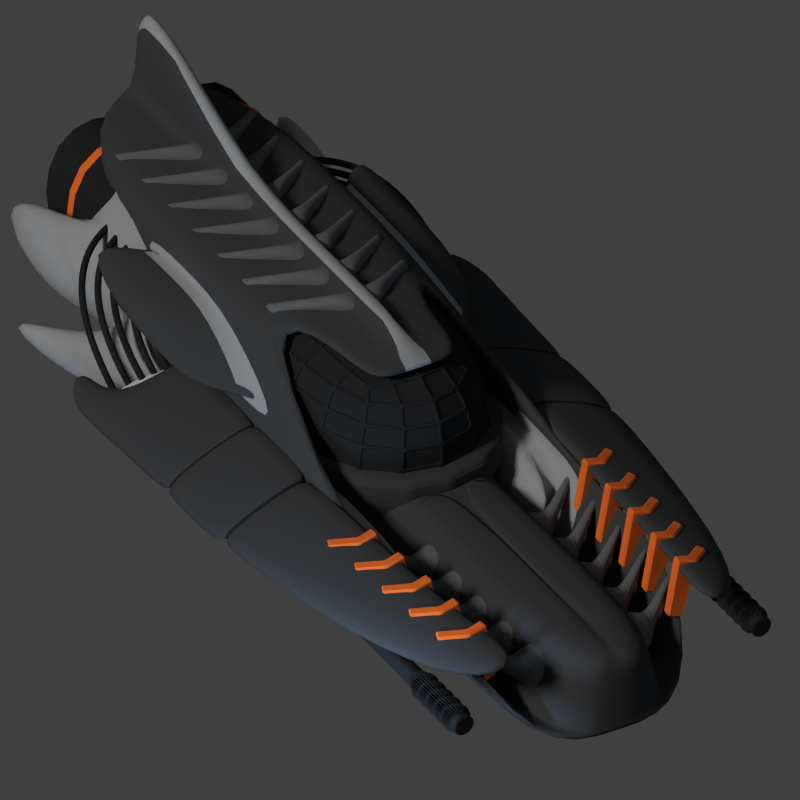 # Source: tekkan_thumb.blend  (saved by Blender 2.79.0; exported with 4.5.12 LTS)
import bpy
from mathutils import Matrix  # noqa: F401  (used for matrix-valued properties, if any)

bpy.ops.wm.read_factory_settings(use_empty=True)
scene = bpy.context.scene
scene.name = 'Scene'

# ---- collections
col_collection_1 = bpy.data.collections.new('Collection 1'); scene.collection.children.link(col_collection_1)

# ---- materials (node trees are filled in below, after node groups)
mat_material_012 = bpy.data.materials.new('Material.012')
mat_material_012.alpha_threshold = 0.0
mat_material_012.use_transparent_shadow = False
mat_material_012.diffuse_color = (0.05811, 0.05811, 0.05811, 1.0)
mat_material_012.roughness = 0.5
mat_material_012.specular_intensity = 0.1686
mat_material_012.line_color = (0.0, 0.0, 0.0, 1.0)
mat_material_008 = bpy.data.materials.new('Material.008')
mat_material_008.alpha_threshold = 0.0
mat_material_008.use_transparent_shadow = False
mat_material_008.diffuse_color = (0.3626, 0.3626, 0.3626, 1.0)
mat_material_008.roughness = 0.5
mat_material_008.specular_intensity = 0.0
mat_material_013 = bpy.data.materials.new('Material.013')
mat_material_013.alpha_threshold = 0.0
mat_material_013.use_transparent_shadow = False
mat_material_013.diffuse_color = (0.02208, 0.02208, 0.02208, 1.0)
mat_material_013.roughness = 0.5
mat_material_013.specular_intensity = 0.1686
mat_material_013.line_color = (0.0, 0.0, 0.0, 1.0)
mat_material_006 = bpy.data.materials.new('Material.006')
mat_material_006.alpha_threshold = 0.0
mat_material_006.use_transparent_shadow = False
mat_material_006.diffuse_color = (1.0, 0.1796, 0.02847, 1.0)
mat_material_006.roughness = 0.5
mat_material_006.specular_intensity = 0.08857
mat_material_005 = bpy.data.materials.new('Material.005')
mat_material_005.alpha_threshold = 0.0
mat_material_005.use_transparent_shadow = False
mat_material_005.diffuse_color = (0.1413, 0.1413, 0.1413, 1.0)
mat_material_005.roughness = 0.5
mat_material_005.specular_intensity = 0.1686
mat_material_005.line_color = (0.0, 0.0, 0.0, 1.0)
mat_material_007 = bpy.data.materials.new('Material.007')
mat_material_007.alpha_threshold = 0.0
mat_material_007.use_transparent_shadow = False
mat_material_007.diffuse_color = (0.1413, 0.1413, 0.1413, 1.0)
mat_material_007.roughness = 0.5
mat_material_007.specular_intensity = 0.1686
mat_material_007.line_color = (0.0, 0.0, 0.0, 1.0)

# ---- material node trees

# ---- world
world_world = bpy.data.worlds.new('World'); scene.world = world_world
world_world.color = (0.05088, 0.05088, 0.05088)
world_world.use_sun_shadow = False
world_world.sun_shadow_jitter_overblur = 0.0
world_world.cycles.sampling_method = 'NONE'
world_world.cycles.sample_map_resolution = 256

# ---- cameras
cam_camera = bpy.data.cameras.new('Camera')
cam_camera.type = 'ORTHO'
cam_camera.clip_end = 100.0
cam_camera.lens = 35.0
cam_camera.sensor_width = 32.0
cam_camera.sensor_height = 18.0
cam_camera.ortho_scale = 2.9
cam_camera.dof.focus_distance = 0.0
cam_camera.dof.aperture_fstop = 128.0

# ---- lights
light_point_003 = bpy.data.lights.new('Point.003', 'POINT')
light_point_003.color = (0.3472, 0.626, 1.0)
light_point_003.transmission_factor = 0.0
light_point_003.shadow_buffer_clip_start = 0.5
light_point_003.shadow_soft_size = 0.1
light_point_003.shadow_maximum_resolution = 0.006
light_point_003.use_absolute_resolution = True
light_point_003.cycles.use_multiple_importance_sampling = False
light_point_002 = bpy.data.lights.new('Point.002', 'POINT')
light_point_002.color = (0.3472, 0.626, 1.0)
light_point_002.transmission_factor = 0.0
light_point_002.energy = 20.0
light_point_002.shadow_buffer_clip_start = 0.5
light_point_002.shadow_soft_size = 0.1
light_point_002.shadow_maximum_resolution = 0.006
light_point_002.use_absolute_resolution = True
light_point_002.cycles.use_multiple_importance_sampling = False
light_point_001 = bpy.data.lights.new('Point.001', 'POINT')
light_point_001.color = (0.5134, 0.7658, 1.0)
light_point_001.transmission_factor = 0.0
light_point_001.energy = 70.0
light_point_001.shadow_buffer_clip_start = 0.5
light_point_001.shadow_soft_size = 0.1
light_point_001.shadow_maximum_resolution = 0.006
light_point_001.use_absolute_resolution = True
light_point_001.cycles.use_multiple_importance_sampling = False
light_point = bpy.data.lights.new('Point', 'POINT')
light_point.color = (0.3472, 0.626, 1.0)
light_point.transmission_factor = 0.0
light_point.shadow_buffer_clip_start = 0.5
light_point.shadow_soft_size = 0.1
light_point.shadow_maximum_resolution = 0.006
light_point.use_absolute_resolution = True
light_point.cycles.use_multiple_importance_sampling = False
light_sun = bpy.data.lights.new('Sun', 'SUN')
light_sun.transmission_factor = 0.0
light_sun.angle = 0.1993
light_sun.energy = 1.5
light_sun.shadow_buffer_clip_start = 0.5
light_sun.shadow_soft_size = 0.1
light_sun.shadow_cascade_max_distance = 1000.0
light_sun.cycles.use_multiple_importance_sampling = False
light_point_007 = bpy.data.lights.new('Point.007', 'POINT')
light_point_007.color = (0.3472, 0.626, 1.0)
light_point_007.transmission_factor = 0.0
light_point_007.energy = 50.0
light_point_007.shadow_buffer_clip_start = 0.5
light_point_007.shadow_soft_size = 0.1
light_point_007.shadow_maximum_resolution = 0.006
light_point_007.use_absolute_resolution = True
light_point_007.cycles.use_multiple_importance_sampling = False

# ---- meshes
me_cube_017 = bpy.data.meshes.new('Cube.017')
me_cube_017.from_pydata([(-0.8827, -1.884, -0.07385), (-1.0, -1.884, 0.07385), (-0.8827, 1.884, -0.07385), (-1.0, 1.884, 0.07385), (0.8827, -1.884, -0.07385), (1.0, -1.884, 0.07385), (0.8827, 1.884, -0.07385), (1.0, 1.884, 0.07385), (-1.261, 4.469, -1.197), (-1.261, 0.7003, -1.197), (-1.379, 0.7003, -1.049), (-1.379, 4.469, -1.049), (1.261, 4.469, -1.197), (1.261, 0.7003, -1.197), (1.379, 0.7003, -1.049), (1.379, 4.469, -1.049), (-0.9177, 4.469, -1.977), (-0.9177, 0.7003, -1.977), (-1.003, 0.7003, -2.242), (-1.003, 4.469, -2.242), (0.9177, 4.469, -1.977), (0.9177, 0.7003, -1.977), (1.003, 0.7003, -2.242), (1.003, 4.469, -2.242), (-1.379, 6.829, -1.049), (-1.261, 6.829, -1.197), (1.379, 6.829, -1.049), (1.261, 6.829, -1.197), (-1.003, 7.853, -2.242), (-0.9177, 7.853, -1.977), (1.003, 7.853, -2.242), (0.9177, 7.853, -1.977), (0.9939, 4.911, -1.079), (0.9939, 1.142, -1.079), (0.6503, 4.911, -1.859), (0.6503, 1.142, -1.859), (-0.9939, 4.911, -1.079), (-0.9939, 1.142, -1.079), (-0.6503, 4.911, -1.859), (-0.6503, 1.142, -1.859), (0.0, 4.469, -2.242), (0.0, 7.853, -2.242), (0.0, 0.7003, -2.242), (0.7169, 4.469, -1.171), (-2.98e-08, 7.853, -1.977), (0.9177, 4.469, -1.977), (0.9177, 0.7003, -1.977), (-0.9177, 4.469, -1.977), (-0.9177, 0.7003, -1.977), (0.9177, 7.853, -1.977), (-0.9177, 7.853, -1.977), (-2.98e-08, 7.853, -1.977), (0.7169, 0.7003, -1.171), (-0.7169, 4.469, -1.171), (-0.7169, 0.7003, -1.171), (0.7169, 7.853, -1.171), (-0.7169, 7.853, -1.171), (-2.511e-08, 4.469, -1.171), (-2.511e-08, 7.853, -1.171), (-1.829e-09, 0.7003, -1.171), (-0.6229, 2.785, 0.07385), (-0.5498, 2.785, -0.07385), (0.5498, 2.785, -0.07385), (0.6229, 2.785, 0.07385), (0.3291, 7.615, -1.111), (-1.492e-08, 7.615, -1.111), (-1.492e-08, 4.231, -1.111), (0.3291, 4.231, -1.111), (-0.3291, 7.615, -1.111), (-0.3291, 4.231, -1.111), (-1.492e-08, 4.231, -1.111), (-1.492e-08, 7.615, -1.111), (-0.6229, 3.673, 0.07385), (-0.5498, 3.673, -0.07385), (0.5498, 3.673, -0.07385), (0.6229, 3.673, 0.07385), (-1.69, -0.7158, -0.3075), (-1.69, 0.7639, -0.3075), (1.69, -0.7158, -0.3075), (1.69, 0.7639, -0.3075), (-1.839, 0.299, -0.7486), (-1.839, 1.779, -0.7486), (1.839, 0.299, -0.7486), (1.839, 1.779, -0.7486), (-1.0, 0.0, 0.07385), (1.0, 0.0, 0.07385), (-1.379, 2.585, -1.049), (1.379, 2.585, -1.049), (1.003, 2.585, -2.242), (-1.003, 2.585, -2.242), (0.0, 2.585, -2.242), (-1.69, 0.02406, -0.3075), (1.69, 0.02406, -0.3075), (-1.839, 1.039, -0.7486), (1.839, 1.039, -0.7486), (-1.101, -0.1549, -0.2259), (-1.154, -0.003482, -0.2541), (-1.101, 1.568, -0.2259), (-1.154, 1.473, -0.2541), (1.154, -0.003906, -0.2552), (1.101, -0.1549, -0.2259), (1.154, 1.474, -0.2543), (1.101, 1.568, -0.2259), (-1.302, 1.009, -0.6954), (-1.274, 1.027, -0.7395), (-1.302, 2.488, -0.6953), (-1.274, 2.75, -0.7395), (1.274, 1.027, -0.7395), (1.302, 1.009, -0.6954), (1.274, 2.75, -0.7395), (1.302, 2.489, -0.6954), (-1.154, 0.7333, -0.2541), (-1.101, 0.6897, -0.2259), (1.101, 0.6897, -0.2259), (1.154, 0.7339, -0.2543), (-1.274, 1.872, -0.7395), (-1.302, 1.749, -0.6954), (1.302, 1.749, -0.6954), (1.274, 1.872, -0.7395), (0.1117, 1.884, -0.07385), (-0.1117, 1.884, -0.07385), (-0.1117, 1.884, 0.07385), (0.1117, 1.884, 0.07385), (-0.1117, -1.884, -0.07385), (0.1117, -1.884, -0.07385), (0.1117, -1.884, 0.07385), (-0.1117, -1.884, 0.07385), (-0.1117, -2.229, -0.07385), (0.1117, -2.229, -0.07385), (0.1117, -2.229, 0.07385), (-0.1117, -2.229, 0.07385), (0.0, 0.7003, -1.977), (0.0, 0.7003, -1.977), (0.0, 0.7003, -2.089), (0.0, 0.7003, -1.977), (0.0, 0.7003, -1.977), (-2.535e-10, 0.7003, -1.865), (-0.1117, 2.785, -0.07385), (0.1117, 2.785, -0.07385), (0.1117, 2.785, 0.07385), (-0.1117, 2.785, 0.07385), (0.1117, 3.673, -0.07385), (-0.1117, 3.673, -0.07385), (-0.1117, 3.673, 0.07385), (0.1117, 3.673, 0.07385), (0.1117, 0.0, 0.07385), (-0.1117, 0.0, 0.07385), (0.1117, -1.553, 0.2701), (-0.1117, -1.553, 0.2701), (0.1117, -1.288, 0.2701), (-0.1117, -1.288, 0.2701), (0.1117, 0.1618, 0.2701), (-0.1117, 0.1618, 0.2701), (-0.1117, 1.611, 0.2701), (0.1117, 1.611, 0.2701), (0.1117, 2.304, 0.2701), (-0.1117, 2.304, 0.2701), (-0.1117, 2.988, 0.2701), (0.1117, 2.988, 0.2701), (0.1117, -2.193, 0.9118), (-0.1117, -2.193, 0.9118), (0.1117, -2.053, 1.108), (-0.1117, -2.053, 1.108), (0.1117, -1.999, 1.108), (-0.1117, -1.999, 1.108), (0.1117, -1.699, 1.108), (-0.1117, -1.699, 1.108)], [], [(0, 1, 10, 9), (5, 129, 128, 4), (3, 2, 8, 11), (145, 125, 5, 85), (4, 13, 14, 5), (126, 1, 130), (86, 11, 19, 89), (26, 30, 31, 27), (6, 12, 13, 4), (125, 129, 5), (5, 14, 107, 100), (2, 0, 9, 8), (87, 88, 23, 15), (20, 34, 32, 12), (30, 41, 44, 31), (29, 16, 47, 50), (17, 16, 38, 39), (12, 27, 31, 20), (16, 8, 36, 38), (8, 16, 29, 25), (9, 10, 18, 17), (13, 21, 22, 14), (32, 34, 35, 33), (24, 25, 29, 28), (23, 30, 26, 15), (11, 8, 25, 24), (19, 11, 24, 28), (15, 26, 27, 12), (88, 90, 40, 23), (12, 32, 33, 13), (131, 21, 46, 135), (23, 40, 41, 30), (2, 3, 60, 61), (6, 119, 138, 62), (13, 33, 35, 21), (146, 84, 1, 126), (21, 20, 45, 46), (36, 37, 39, 38), (8, 9, 37, 36), (9, 17, 39, 37), (16, 17, 48, 47), (44, 29, 50, 51), (21, 131, 133, 42, 22), (28, 29, 44, 41), (89, 19, 40, 90), (19, 28, 41, 40), (21, 35, 34, 20), (17, 132, 134, 48), (4, 128, 124), (7, 15, 12, 6), (2, 120, 123, 0), (121, 3, 84, 146), (51, 50, 56, 58), (136, 135, 46, 52, 59), (46, 45, 43, 52), (49, 51, 58, 55), (17, 18, 42, 133, 132), (31, 44, 51, 49), (48, 134, 136, 59, 54), (20, 31, 49, 45), (43, 57, 59, 52), (53, 54, 59, 57), (50, 47, 53, 56), (47, 48, 54, 53), (137, 61, 73, 142), (45, 49, 55, 43), (139, 63, 75, 144), (73, 72, 143, 142), (122, 145, 85, 7), (6, 4, 124, 119), (3, 121, 140, 60), (7, 6, 62, 63), (64, 65, 66, 67), (58, 65, 64, 55), (57, 66, 65, 58), (43, 67, 66, 57), (55, 64, 67, 43), (68, 69, 70, 71), (53, 69, 68, 56), (57, 70, 69, 53), (58, 71, 70, 57), (56, 68, 71, 58), (74, 141, 144, 75), (60, 140, 143, 72), (61, 60, 72, 73), (63, 62, 74, 75), (62, 138, 141, 74), (85, 5, 100, 113), (101, 114, 92, 79), (99, 108, 82, 78), (116, 103, 80, 93), (1, 84, 112, 95), (114, 99, 78, 92), (7, 85, 113, 102), (98, 105, 81, 77), (91, 77, 81, 93), (92, 94, 83, 79), (87, 15, 109, 118), (3, 11, 106, 97), (11, 86, 115, 106), (84, 3, 97, 112), (86, 10, 104, 115), (96, 111, 91, 76), (10, 1, 95, 104), (14, 87, 118, 107), (117, 110, 83, 94), (78, 82, 94, 92), (76, 91, 93, 80), (111, 98, 77, 91), (105, 116, 93, 81), (110, 101, 79, 83), (15, 7, 102, 109), (18, 89, 90, 42), (22, 42, 90, 88), (14, 22, 88, 87), (108, 117, 94, 82), (0, 123, 127), (10, 86, 89, 18), (122, 7, 63, 139), (112, 97, 98, 111), (114, 101, 102, 113), (116, 105, 106, 115), (100, 107, 108, 99), (105, 98, 97, 106), (96, 103, 104, 95), (118, 109, 110, 117), (109, 102, 101, 110), (95, 112, 111, 96), (99, 114, 113, 100), (103, 116, 115, 104), (107, 118, 117, 108), (103, 96, 76, 80), (131, 132, 133), (134, 135, 136), (130, 127, 128, 129), (150, 148, 162, 164), (124, 128, 127, 123), (145, 122, 154, 151), (120, 137, 138, 119), (119, 124, 123, 120), (131, 135, 134, 132), (139, 144, 158, 155), (144, 141, 142, 143), (129, 125, 149, 147), (137, 142, 141, 138), (121, 146, 152, 153), (120, 2, 61, 137), (151, 152, 166, 165), (149, 151, 165, 163), (154, 155, 156, 153), (157, 156, 155, 158), (153, 152, 151, 154), (140, 121, 153, 156), (146, 126, 150, 152), (144, 143, 157, 158), (126, 130, 148, 150), (122, 139, 155, 154), (125, 145, 151, 149), (143, 140, 156, 157), (1, 0, 127, 130), (160, 159, 161, 162), (164, 162, 161, 163), (166, 164, 163, 165), (148, 130, 160, 162), (129, 147, 161, 159), (152, 150, 164, 166), (130, 129, 159, 160), (147, 149, 163, 161)])
me_cube_017.polygons.foreach_set('use_smooth', [True] * 168)
me_cube_017.polygons.foreach_set('material_index', [0, 0, 0, 0, 0, 0, 0, 0, 0, 0, 0, 0, 0, 1, 0, 0, 1, 0, 1, 0, 0, 0, 1, 0, 0, 0, 0, 0, 0, 1, 0, 0, 0, 0, 1, 0, 0, 1, 1, 1, 0, 0, 0, 0, 0, 0, 1, 0, 0, 0, 0, 0, 0, 0, 0, 0, 0, 0, 0, 0, 0, 0, 0, 0, 0, 0, 0, 0, 0, 0, 0, 0, 0, 0, 0, 0, 0, 0, 0, 0, 0, 0, 0, 0, 0, 0, 0, 0, 0, 0, 0, 0, 0, 0, 0, 0, 0, 0, 0, 0, 0, 0, 0, 0, 0, 0, 0, 0, 0, 0, 0, 0, 0, 0, 0, 0, 0, 0, 0, 1, 1, 1, 1, 1, 1, 1, 1, 1, 1, 1, 1, 0, 1, 1, 1, 0, 1, 0, 1, 1, 1, 0, 1, 0, 1, 0, 0, 1, 0, 1, 1, 1, 0, 0, 1, 0, 0, 0, 0, 0, 1, 1, 1, 0, 0, 0, 1, 0])
me_cube_017.materials.append(mat_material_012)
me_cube_017.materials.append(mat_material_008)
me_cube_017.use_remesh_preserve_volume = False
me_cube_017.use_remesh_preserve_attributes = False
me_cube_017.use_mirror_vertex_groups = False
me_cube_017.update()
me_cube_016 = bpy.data.meshes.new('Cube.016')
me_cube_016.from_pydata([(-0.3464, -0.5622, -0.05701), (-0.3464, -0.5622, 0.05701), (0.3464, -0.5622, -0.05701), (0.3464, -0.5622, 0.05701), (-0.1257, 2.05, 0.05701), (-0.1257, 2.05, -0.05701), (0.3476, 2.05, -0.05701), (0.3476, 2.05, 0.05701), (0.1993, 2.68, 0.05701), (0.1993, 2.68, -0.05701), (0.4635, 2.68, -0.05701), (0.4635, 2.68, 0.05701), (-0.1456, -0.7759, -0.05701), (-0.1456, -0.7759, 0.05701), (0.3378, -0.7759, 0.05701), (0.3378, -0.7759, -0.05701), (-0.343, 0.5854, -0.05701), (-0.3464, 0.5388, -0.05701), (-0.3464, 0.5388, 0.05701), (-0.343, 0.5854, 0.05701), (0.3465, 0.5854, -0.05701), (0.3464, 0.5388, -0.05701), (0.3464, 0.5388, 0.05701), (0.3465, 0.5854, 0.05701), (-0.2763, 0.5435, 0.0455), (-0.2736, 0.5807, 0.0455), (-0.2736, 0.5807, -0.0455), (-0.2763, 0.5435, -0.0455), (0.2767, 0.5807, -0.0455), (0.2767, 0.5435, -0.0455), (0.2767, 0.5435, 0.0455), (0.2767, 0.5807, 0.0455), (-0.302, 0.0004099, -0.0497), (-0.302, -0.0238, -0.0497), (0.302, -0.0238, -0.0497), (0.302, 0.0004098, -0.0497), (-0.3464, -0.02559, -0.05701), (-0.3464, 0.00219, -0.05701), (0.3464, 0.00219, -0.05701), (0.3464, -0.02559, -0.05701), (-0.3464, -0.02559, 0.05701), (-0.3464, 0.00219, 0.05701), (0.3464, 0.00219, 0.05701), (0.3464, -0.02559, 0.05701), (-0.302, -0.0238, 0.0497), (-0.302, 0.0004099, 0.0497), (0.302, 0.0004099, 0.0497), (0.302, -0.0238, 0.0497), (-0.3464, -1.005, -0.05701), (-0.3464, -1.005, 0.05701), (-0.1456, -1.218, -0.05701), (-0.1456, -1.218, 0.05701)], [], [(16, 19, 4, 5), (23, 20, 6, 7), (3, 1, 13, 14), (20, 16, 5, 6), (19, 23, 7, 4), (4, 7, 11, 8), (34, 33, 32, 35), (21, 22, 42, 38), (39, 43, 3, 2), (9, 8, 11, 10), (5, 4, 8, 9), (7, 6, 10, 11), (6, 5, 9, 10), (15, 14, 13, 12), (2, 3, 14, 15), (0, 12, 50, 48), (0, 2, 15, 12), (23, 19, 25, 31), (20, 23, 31, 28), (16, 20, 28, 26), (22, 21, 29, 30), (37, 41, 18, 17), (25, 26, 27, 24), (29, 27, 26, 28), (24, 30, 31, 25), (30, 29, 28, 31), (18, 22, 30, 24), (21, 17, 27, 29), (17, 18, 24, 27), (19, 16, 26, 25), (0, 1, 40, 36), (36, 39, 2, 0), (22, 18, 41, 42), (43, 40, 1, 3), (42, 41, 45, 46), (36, 40, 44, 33), (43, 39, 34, 47), (40, 43, 47, 44), (17, 21, 38, 37), (45, 32, 33, 44), (47, 34, 35, 46), (44, 47, 46, 45), (38, 42, 46, 35), (41, 37, 32, 45), (37, 38, 35, 32), (39, 36, 33, 34), (49, 48, 50, 51), (1, 0, 48, 49), (13, 1, 49, 51), (12, 13, 51, 50)])
me_cube_016.polygons.foreach_set('use_smooth', [True] * 50)
me_cube_016.polygons.foreach_set('material_index', [0, 0, 0, 0, 0, 0, 1, 0, 0, 0, 0, 0, 0, 0, 0, 0, 0, 0, 0, 0, 0, 0, 1, 1, 1, 1, 0, 0, 0, 0, 0, 0, 0, 0, 0, 0, 0, 0, 0, 1, 1, 1, 0, 0, 0, 0, 0, 0, 0, 0])
me_cube_016.materials.append(mat_material_012)
me_cube_016.materials.append(mat_material_013)
me_cube_016.use_remesh_preserve_volume = False
me_cube_016.use_remesh_preserve_attributes = False
me_cube_016.use_mirror_vertex_groups = False
me_cube_016.update()
me_cube_015 = bpy.data.meshes.new('Cube.015')
me_cube_015.from_pydata([(-0.6115, -1.0, -1.178), (-0.4684, -1.0, -0.1218), (-0.6335, 1.0, -1.178), (-0.4852, 1.0, -0.1218), (0.6115, -1.0, -1.178), (0.4684, -1.0, -0.1218), (0.6335, 1.0, -1.178), (0.4852, 1.0, -0.1218), (-0.6115, -0.5714, -1.178), (-0.4684, -0.5714, -0.1218), (0.6115, -0.5714, -1.178), (0.4684, -0.5714, -0.1218), (-0.6115, -1.0, -0.6433), (-0.6335, 1.0, -0.6433), (0.6335, 1.0, -0.6433), (0.6115, -1.0, -0.6433), (0.6115, -0.5714, -0.6433), (-0.6115, -0.5714, -0.6433)], [], [(17, 9, 3, 13), (13, 3, 7, 14), (16, 11, 5, 15), (15, 5, 1, 12), (8, 10, 4, 0), (11, 9, 1, 5), (7, 3, 9, 11), (2, 6, 10, 8), (14, 7, 11, 16), (12, 1, 9, 17), (0, 12, 17, 8), (6, 14, 16, 10), (4, 15, 12, 0), (10, 16, 15, 4), (2, 13, 14, 6), (8, 17, 13, 2)])
me_cube_015.materials.append(mat_material_013)
me_cube_015.use_remesh_preserve_volume = False
me_cube_015.use_remesh_preserve_attributes = False
me_cube_015.use_mirror_vertex_groups = False
me_cube_015.update()
me_cube_014 = bpy.data.meshes.new('Cube.014')
me_cube_014.from_pydata([(-0.09085, -0.03113, -0.1702), (-0.02326, -0.03113, 0.1702), (-0.09085, 0.03113, -0.1702), (-0.02326, 0.03113, 0.1702), (-0.04284, -0.03113, -0.1936), (0.06682, -0.03113, 0.1469), (-0.01655, 0.03113, -0.1985), (0.09311, 0.03113, 0.142), (0.2106, -0.09886, 0.09783), (0.1843, -0.1611, 0.1027), (-0.03004, -0.03113, 0.1361), (-0.03004, 0.03113, 0.1361), (0.08633, 0.03113, 0.1078), (0.06004, -0.03113, 0.1127), (0.2038, -0.09886, 0.06369), (0.1775, -0.1611, 0.0686)], [], [(10, 1, 3, 11), (11, 3, 7, 12), (13, 5, 1, 10), (2, 6, 4, 0), (7, 3, 1, 5), (14, 8, 9, 15), (7, 5, 9, 8), (12, 7, 8, 14), (4, 13, 10, 0), (5, 13, 15, 9), (2, 11, 12, 6), (0, 10, 11, 2)])
me_cube_014.materials.append(mat_material_006)
me_cube_014.use_remesh_preserve_volume = False
me_cube_014.use_remesh_preserve_attributes = False
me_cube_014.use_mirror_vertex_groups = False
me_cube_014.update()
me_cube_012 = bpy.data.meshes.new('Cube.012')
me_cube_012.from_pydata([(-0.6983, 0.04149, 0.2002), (-0.6983, 0.04149, 0.1173), (-0.6983, -0.04149, 0.2002), (-0.6983, -0.04149, 0.1173), (0.6983, 0.04149, 0.2002), (0.6983, 0.04149, 0.1173), (0.6983, -0.04149, 0.2002), (0.6983, -0.04149, 0.1173), (0.3794, 0.1829, 0.04149), (-0.3794, 0.1829, 0.04149), (-0.3794, 0.1829, -0.04149), (0.3794, 0.1829, -0.04149), (-0.3794, 0.2659, 0.04149), (0.3794, 0.2659, 0.04149), (0.3794, 0.2659, -0.04149), (-0.3794, 0.2659, -0.04149), (0.3794, 0.05478, 0.1696), (-0.3794, 0.05478, 0.1696), (-0.3794, 0.05478, -0.1696), (0.3794, 0.05478, -0.1696), (-0.3794, 0.3941, 0.1696), (0.3794, 0.3941, 0.1696), (0.3794, 0.3941, -0.1696), (-0.3794, 0.3941, -0.1696)], [], [(0, 1, 3, 2), (8, 11, 7, 6), (6, 7, 5, 4), (12, 15, 1, 0), (8, 6, 4, 13), (10, 3, 1, 15), (7, 11, 14, 5), (15, 12, 20, 23), (2, 9, 12, 0), (11, 8, 16, 19), (4, 5, 14, 13), (14, 11, 19, 22), (2, 3, 10, 9), (12, 9, 17, 20), (19, 18, 23, 22), (17, 16, 21, 20), (21, 22, 23, 20), (17, 18, 19, 16), (8, 13, 21, 16), (10, 15, 23, 18), (9, 10, 18, 17), (13, 14, 22, 21)])
me_cube_012.materials.append(mat_material_005)
me_cube_012.use_remesh_preserve_volume = False
me_cube_012.use_remesh_preserve_attributes = False
me_cube_012.use_mirror_vertex_groups = False
me_cube_012.update()
me_cube_011 = bpy.data.meshes.new('Cube.011')
me_cube_011.from_pydata([(-0.5223, -0.9452, -1.153), (-0.6423, 0.9194, -1.153), (0.5223, -0.9452, -1.153), (0.6423, 0.9194, -1.153), (-0.6423, -0.5456, -1.153), (0.6423, -0.5456, -1.153), (-0.5223, -0.9452, -0.6554), (-0.6423, 0.9194, -0.6554), (0.6423, 0.9194, -0.6554), (0.5223, -0.9452, -0.6554), (0.6423, -0.5456, -0.6554), (-0.6423, -0.5456, -0.6554), (-0.6423, -0.9452, -0.6554), (-0.6423, -0.5456, -0.6554), (0.6423, 0.9194, -0.6554), (0.6423, -0.5456, -0.6554), (0.6423, -0.9452, -0.6554), (-0.6423, 0.9194, -0.6554)], [], [(4, 5, 2, 0), (1, 3, 5, 4), (0, 6, 11, 4), (3, 8, 10, 5), (2, 9, 6, 0), (5, 10, 9, 2), (1, 7, 8, 3), (4, 11, 7, 1), (9, 10, 15, 16), (17, 13, 12, 16, 15, 14), (10, 8, 14, 15), (8, 7, 17, 14), (6, 9, 16, 12), (11, 6, 12, 13), (7, 11, 13, 17)])
me_cube_011.materials.append(mat_material_012)
me_cube_011.materials.append(mat_material_008)
me_cube_011.use_remesh_preserve_volume = False
me_cube_011.use_remesh_preserve_attributes = False
me_cube_011.use_mirror_vertex_groups = False
me_cube_011.update()
me_cube_010 = bpy.data.meshes.new('Cube.010')
me_cube_010.from_pydata([(-0.4226, -0.02889, 0.04438), (-0.4226, 0.04514, 0.006897), (-0.4226, -0.06638, -0.02965), (-0.4226, 0.007656, -0.06713), (0.4226, -0.02889, 0.04438), (0.4226, 0.04514, 0.006897), (0.4226, -0.06638, -0.02965), (0.4226, 0.007656, -0.06713), (0.121, 0.1766, 0.07432), (-0.121, 0.1766, 0.07432), (-0.121, 0.2507, 0.03684), (0.121, 0.2507, 0.03684), (-0.121, 0.2141, 0.1484), (0.121, 0.2141, 0.1484), (0.121, 0.2881, 0.1109), (-0.121, 0.2881, 0.1109), (-0.4226, -0.06638, -0.02965), (-0.4226, -0.02889, 0.04438), (-0.4226, 0.04514, 0.006897), (-0.4226, 0.007656, -0.06713), (0.4226, 0.007656, -0.06713), (0.4226, -0.06638, -0.02965), (0.4226, -0.02889, 0.04438), (0.4226, 0.04514, 0.006897), (0.06931, 0.08139, -0.03907), (-0.06931, 0.08139, -0.03907), (-0.06931, 0.2819, -0.1406), (0.06931, 0.2819, -0.1406), (-0.06931, 0.1829, 0.1614), (0.06931, 0.1829, 0.1614), (0.06931, 0.3834, 0.05991), (-0.06931, 0.3834, 0.05991)], [], [(6, 7, 20, 21), (8, 11, 7, 6), (7, 5, 23, 20), (12, 15, 1, 0), (8, 6, 4, 13), (10, 3, 1, 15), (7, 11, 14, 5), (14, 11, 27, 30), (2, 9, 12, 0), (12, 9, 25, 28), (4, 5, 14, 13), (13, 14, 30, 29), (2, 3, 10, 9), (9, 10, 26, 25), (17, 18, 19, 16), (21, 20, 23, 22), (1, 3, 19, 18), (2, 0, 17, 16), (5, 4, 22, 23), (4, 6, 21, 22), (3, 2, 16, 19), (0, 1, 18, 17), (27, 26, 31, 30), (25, 24, 29, 28), (29, 30, 31, 28), (25, 26, 27, 24), (11, 8, 24, 27), (15, 12, 28, 31), (8, 13, 29, 24), (10, 15, 31, 26)])
me_cube_010.polygons.foreach_set('use_smooth', [True] * 30)
me_cube_010.materials.append(mat_material_007)
me_cube_010.use_remesh_preserve_volume = False
me_cube_010.use_remesh_preserve_attributes = False
me_cube_010.use_mirror_vertex_groups = False
me_cube_010.update()
me_cube_007 = bpy.data.meshes.new('Cube.007')
me_cube_007.from_pydata([(-0.09057, -0.2801, -0.2263), (-0.2801, -0.2801, 0.1328), (-0.09057, 0.2801, -0.2263), (-0.2801, 0.2801, 0.1328), (0.4696, -0.1219, -0.2263), (0.2801, -0.1219, 0.1328), (0.4696, 0.4382, -0.2263), (0.2801, 0.4382, 0.1328), (-0.161, -0.1543, -0.1604), (-0.2654, -0.1543, 0.03745), (-0.2654, 0.1543, 0.03745), (-0.161, 0.1543, -0.1604), (-0.01582, 0.3457, -0.1501), (-0.1202, 0.3457, 0.0477), (0.1884, 0.4328, 0.0477), (0.2928, 0.4328, -0.1501), (0.4549, 0.3124, -0.1309), (0.3505, 0.3124, 0.0669), (0.3505, 0.003858, 0.0669), (0.4549, 0.003858, -0.1309), (0.3097, -0.1875, -0.1412), (0.2053, -0.1875, 0.05665), (-0.1032, -0.2746, 0.05665), (0.00115, -0.2746, -0.1412), (0.03522, 0.1898, -0.2579), (0.3438, 0.2769, -0.2579), (0.3438, -0.03166, -0.2579), (0.03522, -0.1188, -0.2579), (0.1543, 0.2769, 0.1644), (-0.1543, 0.1898, 0.1644), (-0.1543, -0.1188, 0.1644), (0.1543, -0.03166, 0.1644)], [], [(8, 9, 10, 11), (1, 9, 8, 0), (3, 10, 9, 1), (2, 11, 10, 3), (0, 8, 11, 2), (12, 13, 14, 15), (3, 13, 12, 2), (7, 14, 13, 3), (6, 15, 14, 7), (2, 12, 15, 6), (16, 17, 18, 19), (7, 17, 16, 6), (5, 18, 17, 7), (4, 19, 18, 5), (6, 16, 19, 4), (20, 21, 22, 23), (5, 21, 20, 4), (1, 22, 21, 5), (0, 23, 22, 1), (4, 20, 23, 0), (24, 25, 26, 27), (6, 25, 24, 2), (4, 26, 25, 6), (0, 27, 26, 4), (2, 24, 27, 0), (28, 29, 30, 31), (3, 29, 28, 7), (1, 30, 29, 3), (5, 31, 30, 1), (7, 28, 31, 5)])
me_cube_007.use_remesh_preserve_volume = False
me_cube_007.use_remesh_preserve_attributes = False
me_cube_007.use_mirror_vertex_groups = False
me_cube_007.update()
me_cube_004 = bpy.data.meshes.new('Cube.004')
me_cube_004.from_pydata([(-0.6603, -0.3001, -0.2339), (-0.6603, -0.3001, 0.5952), (-0.5492, 1.026, -0.496), (-0.5492, 1.026, 0.4143), (0.6603, -0.3001, -0.2339), (0.6603, -0.3001, 0.5952), (0.5492, 1.026, -0.496), (0.5492, 1.026, 0.4143), (-0.7284, -0.5598, -0.08099), (-0.7284, -0.5598, 0.3571), (-0.6058, 0.1448, 0.2464), (-0.6058, 0.1448, -0.2346), (-0.2902, 1.083, -0.2813), (-0.2902, 1.083, 0.1996), (0.2902, 1.083, 0.1996), (0.2902, 1.083, -0.2813), (0.6058, 0.1448, -0.2346), (0.6058, 0.1448, 0.2464), (0.7284, -0.5598, 0.3571), (0.7284, -0.5598, -0.08099), (-0.2902, 0.6257, -0.5055), (0.2902, 0.6257, -0.5055), (0.2643, -0.4077, -0.3277), (-0.2643, -0.4077, -0.3277), (0.2902, 0.6391, 0.5173), (-0.2902, 0.6391, 0.5173), (-0.2643, -0.3955, 0.6039), (0.2643, -0.3955, 0.6039), (-0.8806, -1.148, 0.3571), (-0.8806, -1.148, -0.08099), (-0.9668, -0.1144, 0.2464), (-0.9668, -0.1144, -0.2346), (0.9668, -0.1144, 0.2464), (0.9668, -0.1144, -0.2346), (0.8806, -1.148, 0.3571), (0.8806, -1.148, -0.08099), (0.0, -0.3955, 0.6039), (0.0, 0.6391, 0.5173), (0.0, -0.4077, -0.3277), (0.0, 0.6257, -0.5055), (0.0, 1.083, -0.2813), (0.0, 1.083, 0.1996), (0.0, -0.3001, 0.5952), (0.0, -0.3001, -0.2339), (0.0, 1.026, 0.4143), (0.0, 1.026, -0.496), (0.0, -0.8575, -0.2339), (0.0, -0.8575, 0.5952), (-0.6603, -0.8575, 0.5952), (-0.6603, -0.8575, -0.2339), (0.6603, -0.8575, -0.2339), (0.6603, -0.8575, 0.5952), (0.0, -0.8575, 0.5952), (0.0, -0.8575, -0.2339), (0.0, -0.8575, 0.5952), (0.0, -0.8575, -0.2339), (-0.6603, -0.8575, 0.5952), (-0.6603, -0.8575, -0.2339), (0.6603, -0.8575, 0.5952), (0.6603, -0.8575, -0.2339), (0.0, -0.8575, 0.5952), (0.0, -0.8575, -0.2339), (-0.09447, -0.8575, 0.4766), (-0.09447, -0.8575, -0.1153), (-0.5658, -0.8575, 0.4766), (-0.5658, -0.8575, -0.1153), (0.5658, -0.8575, 0.4766), (0.5658, -0.8575, -0.1153), (0.09447, -0.8575, 0.4766), (0.09447, -0.8575, -0.1153), (-0.09447, -0.1909, 0.4766), (-0.09447, -0.1909, -0.1153), (-0.5658, -0.1909, 0.4766), (-0.5658, -0.1909, -0.1153), (0.5658, -0.1909, 0.4766), (0.5658, -0.1909, -0.1153), (0.09447, -0.1909, 0.4766), (0.09447, -0.1909, -0.1153), (-0.8617, 0.6292, 0.03902), (-0.8617, 0.6292, -0.4527), (0.8617, 0.6292, 0.03902), (0.8617, 0.6292, -0.4527), (-0.8923, 0.1532, -0.3115), (-0.8923, 0.1532, -0.05166), (0.8923, 0.1532, -0.05166), (0.8923, 0.1532, -0.3115), (-1.155, -0.04284, -0.1195), (-1.155, -0.04284, -0.277), (1.155, -0.04284, -0.1195), (1.155, -0.04284, -0.277), (-1.186, -0.5189, -0.2318), (-1.186, -0.5189, -0.1486), (1.186, -0.5189, -0.1486), (1.186, -0.5189, -0.2318), (-0.6773, -0.5367, -0.2552), (-0.6773, -0.6209, -0.2552), (0.01701, -0.6209, -0.2552), (0.01701, -0.5367, -0.2552), (0.0, -0.6188, 0.5952), (0.0, -0.5388, 0.5952), (0.0, -0.5388, -0.2339), (0.0, -0.6188, -0.2339), (-0.6603, -0.6188, 0.5952), (-0.6603, -0.5388, 0.5952), (-0.6603, -0.6188, -0.2339), (-0.6603, -0.5388, -0.2339), (0.0, -0.6188, -0.2339), (0.0, -0.5388, -0.2339), (0.0, -0.5388, 0.5952), (0.0, -0.6188, 0.5952), (0.6603, -0.6188, -0.2339), (0.6603, -0.5388, -0.2339), (0.6603, -0.5388, 0.5952), (0.6603, -0.6188, 0.5952), (-0.6773, -0.6209, 0.6166), (-0.6773, -0.5367, 0.6166), (0.01701, -0.6209, 0.6166), (0.01701, -0.5367, 0.6166), (0.6773, -0.5367, 0.6166), (0.6773, -0.6209, 0.6166), (0.6773, -0.6209, -0.2552), (0.6773, -0.5367, -0.2552), (-0.01701, -0.6209, -0.2552), (-0.01701, -0.5367, -0.2552), (-0.01701, -0.5367, 0.6166), (-0.01701, -0.6209, 0.6166)], [], [(10, 11, 31, 30), (1, 9, 8, 0), (3, 10, 9, 1), (17, 16, 85, 84), (0, 8, 11, 2), (40, 41, 14, 15), (3, 13, 12, 2), (44, 41, 13, 3), (6, 15, 14, 7), (45, 40, 15, 6), (17, 18, 34, 32), (2, 11, 82, 79), (5, 18, 17, 7), (4, 19, 18, 5), (6, 16, 19, 4), (12, 13, 41, 40), (20, 39, 38, 23), (39, 21, 22, 38), (45, 39, 20, 2), (4, 22, 21, 6), (43, 38, 22, 4), (2, 20, 23, 0), (37, 25, 26, 36), (44, 37, 24, 7), (1, 26, 25, 3), (42, 36, 26, 1), (7, 24, 27, 5), (29, 28, 30, 31), (33, 32, 34, 35), (8, 9, 28, 29), (18, 19, 35, 34), (16, 17, 32, 33), (11, 8, 29, 31), (9, 10, 30, 28), (19, 16, 33, 35), (7, 14, 41, 44), (0, 23, 38, 43), (3, 25, 37, 44), (2, 12, 40, 45), (6, 21, 39, 45), (56, 57, 65, 64), (5, 27, 36, 42), (24, 37, 36, 27), (59, 58, 66, 67), (49, 46, 55, 57), (1, 103, 99, 42), (42, 99, 100, 43), (0, 105, 103, 1), (104, 49, 48, 102), (51, 52, 60, 58), (96, 95, 94, 97), (42, 108, 112, 5), (109, 52, 51, 113), (106, 53, 52, 109), (47, 48, 56, 54), (52, 53, 61, 60), (50, 51, 58, 59), (48, 49, 57, 56), (53, 50, 59, 61), (46, 47, 54, 55), (67, 66, 74, 75), (68, 69, 77, 76), (55, 54, 62, 63), (61, 59, 67, 69), (58, 60, 68, 66), (57, 55, 63, 65), (54, 56, 64, 62), (60, 61, 69, 68), (75, 74, 76, 77), (71, 70, 72, 73), (64, 65, 73, 72), (63, 62, 70, 71), (69, 67, 75, 77), (66, 68, 76, 74), (65, 63, 71, 73), (62, 64, 72, 70), (79, 82, 90, 87), (80, 84, 92, 88), (6, 7, 80, 81), (16, 6, 81, 85), (10, 3, 78, 83), (3, 2, 79, 78), (11, 10, 83, 82), (7, 17, 84, 80), (87, 90, 91, 86), (88, 92, 93, 89), (82, 83, 91, 90), (78, 79, 87, 86), (85, 81, 89, 93), (84, 85, 93, 92), (83, 78, 86, 91), (81, 80, 88, 89), (101, 46, 49, 104), (43, 107, 108, 42), (43, 100, 105, 0), (98, 47, 46, 101), (101, 104, 95, 96), (111, 112, 118, 121), (106, 109, 125, 122), (102, 98, 116, 114), (102, 48, 47, 98), (110, 50, 53, 106), (5, 112, 111, 4), (113, 51, 50, 110), (112, 108, 124, 118), (113, 110, 120, 119), (103, 105, 94, 115), (109, 113, 119, 125), (4, 111, 107, 43), (95, 114, 115, 94), (114, 116, 117, 115), (116, 96, 97, 117), (119, 120, 121, 118), (120, 122, 123, 121), (125, 119, 118, 124), (122, 125, 124, 123), (108, 107, 123, 124), (99, 103, 115, 117), (110, 106, 122, 120), (98, 101, 96, 116), (105, 100, 97, 94), (100, 99, 117, 97), (107, 111, 121, 123), (104, 102, 114, 95)])
me_cube_004.polygons.foreach_set('use_smooth', [True] * 124)
me_cube_004.polygons.foreach_set('material_index', [0, 0, 0, 0, 0, 0, 0, 0, 0, 0, 0, 0, 0, 0, 0, 0, 0, 0, 0, 0, 0, 0, 0, 0, 0, 0, 0, 0, 0, 0, 0, 0, 0, 0, 0, 0, 0, 0, 0, 0, 1, 0, 0, 1, 1, 1, 1, 1, 1, 1, 2, 1, 1, 1, 1, 1, 1, 1, 1, 1, 1, 1, 1, 1, 1, 1, 1, 1, 1, 1, 1, 1, 1, 1, 1, 1, 0, 0, 0, 0, 0, 0, 0, 0, 0, 0, 0, 0, 0, 0, 0, 0, 1, 1, 1, 1, 1, 1, 1, 1, 1, 1, 1, 1, 1, 1, 1, 1, 1, 2, 2, 2, 2, 2, 2, 2, 1, 1, 1, 1, 1, 1, 1, 1])
me_cube_004.materials.append(mat_material_008)
me_cube_004.materials.append(mat_material_013)
me_cube_004.materials.append(mat_material_006)
me_cube_004.use_remesh_preserve_volume = False
me_cube_004.use_remesh_preserve_attributes = False
me_cube_004.use_mirror_vertex_groups = False
me_cube_004.update()
me_cylinder_001 = bpy.data.meshes.new('Cylinder.001')
me_cylinder_001.from_pydata([(8.094e-08, 0.05119, -1.648), (8.094e-08, 0.05119, 1.648), (0.009986, 0.0502, -1.648), (0.009986, 0.0502, 1.648), (0.01959, 0.04729, -1.648), (0.01959, 0.04729, 1.648), (0.02844, 0.04256, -1.648), (0.02844, 0.04256, 1.648), (0.03619, 0.03619, -1.648), (0.03619, 0.0362, 1.648), (0.04256, 0.02844, -1.648), (0.04256, 0.02844, 1.648), (0.04729, 0.01959, -1.648), (0.04729, 0.01959, 1.648), (0.0502, 0.009986, -1.648), (0.0502, 0.009986, 1.648), (0.05119, 2.352e-07, -1.648), (0.05119, 3.748e-07, 1.648), (0.0502, -0.009986, -1.648), (0.0502, -0.009986, 1.648), (0.04729, -0.01959, -1.648), (0.04729, -0.01959, 1.648), (0.04256, -0.02844, -1.648), (0.04256, -0.02844, 1.648), (0.03619, -0.03619, -1.648), (0.03619, -0.03619, 1.648), (0.02844, -0.04256, -1.648), (0.02844, -0.04256, 1.648), (0.01959, -0.04729, -1.648), (0.01959, -0.04729, 1.648), (0.009986, -0.0502, -1.648), (0.009986, -0.0502, 1.648), (6.426e-08, -0.05119, -1.648), (6.426e-08, -0.05119, 1.648), (-0.009986, -0.0502, -1.648), (-0.009986, -0.0502, 1.648), (-0.01959, -0.04729, -1.648), (-0.01959, -0.04729, 1.648), (-0.02844, -0.04256, -1.648), (-0.02844, -0.04256, 1.648), (-0.03619, -0.03619, -1.648), (-0.03619, -0.03619, 1.648), (-0.04256, -0.02844, -1.648), (-0.04256, -0.02844, 1.648), (-0.04729, -0.01959, -1.648), (-0.04729, -0.01959, 1.648), (-0.0502, -0.009986, -1.648), (-0.0502, -0.009986, 1.648), (-0.05119, 2.808e-07, -1.648), (-0.05119, 4.204e-07, 1.648), (-0.0502, 0.009986, -1.648), (-0.0502, 0.009987, 1.648), (-0.04729, 0.01959, -1.648), (-0.04729, 0.01959, 1.648), (-0.04256, 0.02844, -1.648), (-0.04256, 0.02844, 1.648), (-0.03619, 0.03619, -1.648), (-0.03619, 0.0362, 1.648), (-0.02844, 0.04256, -1.648), (-0.02844, 0.04256, 1.648), (-0.01959, 0.04729, -1.648), (-0.01959, 0.04729, 1.648), (-0.009986, 0.0502, -1.648), (-0.009986, 0.0502, 1.648), (1.148e-07, 0.06916, -1.699), (0.01349, 0.06783, -1.699), (0.02646, 0.06389, -1.699), (0.03842, 0.0575, -1.699), (0.0489, 0.0489, -1.699), (0.0575, 0.03842, -1.699), (0.06389, 0.02647, -1.699), (0.06783, 0.01349, -1.699), (0.06916, 2.784e-07, -1.699), (0.06783, -0.01349, -1.699), (0.06389, -0.02646, -1.699), (0.0575, -0.03842, -1.699), (0.0489, -0.0489, -1.699), (0.03842, -0.0575, -1.699), (0.02646, -0.06389, -1.699), (0.01349, -0.06783, -1.699), (9.23e-08, -0.06916, -1.699), (-0.01349, -0.06783, -1.699), (-0.02646, -0.06389, -1.699), (-0.03842, -0.0575, -1.699), (-0.0489, -0.0489, -1.699), (-0.0575, -0.03842, -1.699), (-0.06389, -0.02646, -1.699), (-0.06783, -0.01349, -1.699), (-0.06916, 3.4e-07, -1.699), (-0.06783, 0.01349, -1.699), (-0.06389, 0.02647, -1.699), (-0.0575, 0.03842, -1.699), (-0.0489, 0.0489, -1.699), (-0.03842, 0.0575, -1.699), (-0.02646, 0.06389, -1.699), (-0.01349, 0.06783, -1.699), (8.094e-08, 0.05119, 1.192e-07), (0.009986, 0.0502, 0.0), (0.01959, 0.04729, 0.0), (0.02844, 0.04256, 0.0), (0.03619, 0.0362, 0.0), (0.04256, 0.02844, 0.0), (0.04729, 0.01959, 0.0), (0.0502, 0.009986, 0.0), (0.05119, 3.05e-07, 0.0), (0.0502, -0.009986, 0.0), (0.04729, -0.01959, 0.0), (0.04256, -0.02844, 0.0), (0.03619, -0.03619, 0.0), (0.02844, -0.04256, -1.192e-07), (0.01959, -0.04729, -1.192e-07), (0.009986, -0.0502, -1.192e-07), (6.426e-08, -0.05119, -1.192e-07), (-0.009986, -0.0502, -1.192e-07), (-0.01959, -0.04729, -1.192e-07), (-0.02844, -0.04256, -1.192e-07), (-0.03619, -0.03619, 0.0), (-0.04256, -0.02844, 0.0), (-0.04729, -0.01959, 0.0), (-0.0502, -0.009986, 0.0), (-0.05119, 3.506e-07, 0.0), (-0.0502, 0.009986, 0.0), (-0.04729, 0.01959, 0.0), (-0.04256, 0.02844, 0.0), (-0.03619, 0.0362, 0.0), (-0.02844, 0.04256, 0.0), (-0.01959, 0.04729, 0.0), (-0.009986, 0.0502, 0.0), (0.009986, 0.0502, -0.8242), (0.01959, 0.04729, -0.8242), (0.02844, 0.04256, -0.8242), (0.03619, 0.03619, -0.8242), (0.04256, 0.02844, -0.8242), (0.04729, 0.01959, -0.8242), (0.0502, 0.009986, -0.8242), (0.05119, 2.701e-07, -0.8242), (0.0502, -0.009986, -0.8242), (0.04729, -0.01959, -0.8242), (0.04256, -0.02844, -0.8242), (0.03619, -0.03619, -0.8242), (0.02844, -0.04256, -0.8242), (0.01959, -0.04729, -0.8242), (0.009986, -0.0502, -0.8242), (6.426e-08, -0.05119, -0.8242), (-0.009986, -0.0502, -0.8242), (-0.01959, -0.04729, -0.8242), (-0.02844, -0.04256, -0.8242), (-0.03619, -0.03619, -0.8242), (-0.04256, -0.02844, -0.8242), (-0.04729, -0.01959, -0.8242), (-0.0502, -0.009986, -0.8242), (-0.05119, 3.157e-07, -0.8242), (-0.0502, 0.009986, -0.8242), (-0.04729, 0.01959, -0.8242), (-0.04256, 0.02844, -0.8242), (-0.03619, 0.0362, -0.8242), (-0.02844, 0.04256, -0.8242), (-0.01959, 0.04729, -0.8242), (-0.009986, 0.0502, -0.8242), (8.094e-08, 0.05119, -0.8242), (0.009986, 0.0502, -1.236), (0.01959, 0.04729, -1.236), (0.02844, 0.04256, -1.236), (0.03619, 0.03619, -1.236), (0.04256, 0.02844, -1.236), (0.04729, 0.01959, -1.236), (0.0502, 0.009986, -1.236), (0.05119, 2.527e-07, -1.236), (0.0502, -0.009986, -1.236), (0.04729, -0.01959, -1.236), (0.04256, -0.02844, -1.236), (0.03619, -0.03619, -1.236), (0.02844, -0.04256, -1.236), (0.01959, -0.04729, -1.236), (0.009986, -0.0502, -1.236), (6.426e-08, -0.05119, -1.236), (-0.009986, -0.0502, -1.236), (-0.01959, -0.04729, -1.236), (-0.02844, -0.04256, -1.236), (-0.03619, -0.03619, -1.236), (-0.04256, -0.02844, -1.236), (-0.04729, -0.01959, -1.236), (-0.0502, -0.009986, -1.236), (-0.05119, 2.982e-07, -1.236), (-0.0502, 0.009986, -1.236), (-0.04729, 0.01959, -1.236), (-0.04256, 0.02844, -1.236), (-0.03619, 0.03619, -1.236), (-0.02844, 0.04256, -1.236), (-0.01959, 0.04729, -1.236), (-0.009986, 0.0502, -1.236), (8.094e-08, 0.05119, -1.236), (0.009986, 0.0502, -1.319), (0.009986, 0.0502, -1.401), (0.009986, 0.0502, -1.484), (0.009986, 0.0502, -1.566), (0.01959, 0.04729, -1.319), (0.01959, 0.04729, -1.401), (0.01959, 0.04729, -1.484), (0.01959, 0.04729, -1.566), (0.02844, 0.04256, -1.319), (0.02844, 0.04256, -1.401), (0.02844, 0.04256, -1.484), (0.02844, 0.04256, -1.566), (0.03619, 0.03619, -1.319), (0.03619, 0.03619, -1.401), (0.03619, 0.03619, -1.484), (0.03619, 0.03619, -1.566), (0.04256, 0.02844, -1.319), (0.04256, 0.02844, -1.401), (0.04256, 0.02844, -1.484), (0.04256, 0.02844, -1.566), (0.04729, 0.01959, -1.319), (0.04729, 0.01959, -1.401), (0.04729, 0.01959, -1.484), (0.04729, 0.01959, -1.566), (0.0502, 0.009986, -1.319), (0.0502, 0.009986, -1.401), (0.0502, 0.009986, -1.484), (0.0502, 0.009986, -1.566), (0.05119, 2.492e-07, -1.319), (0.05119, 2.457e-07, -1.401), (0.05119, 2.422e-07, -1.484), (0.05119, 2.387e-07, -1.566), (0.0502, -0.009986, -1.319), (0.0502, -0.009986, -1.401), (0.0502, -0.009986, -1.484), (0.0502, -0.009986, -1.566), (0.04729, -0.01959, -1.319), (0.04729, -0.01959, -1.401), (0.04729, -0.01959, -1.484), (0.04729, -0.01959, -1.566), (0.04256, -0.02844, -1.319), (0.04256, -0.02844, -1.401), (0.04256, -0.02844, -1.484), (0.04256, -0.02844, -1.566), (0.03619, -0.03619, -1.319), (0.03619, -0.03619, -1.401), (0.03619, -0.03619, -1.484), (0.03619, -0.03619, -1.566), (0.02844, -0.04256, -1.319), (0.02844, -0.04256, -1.401), (0.02844, -0.04256, -1.484), (0.02844, -0.04256, -1.566), (0.01959, -0.04729, -1.319), (0.01959, -0.04729, -1.401), (0.01959, -0.04729, -1.484), (0.01959, -0.04729, -1.566), (0.009986, -0.0502, -1.319), (0.009986, -0.0502, -1.401), (0.009986, -0.0502, -1.484), (0.009986, -0.0502, -1.566), (6.426e-08, -0.05119, -1.319), (6.426e-08, -0.05119, -1.401), (6.426e-08, -0.05119, -1.484), (6.426e-08, -0.05119, -1.566), (-0.009986, -0.0502, -1.319), (-0.009986, -0.0502, -1.401), (-0.009986, -0.0502, -1.484), (-0.009986, -0.0502, -1.566), (-0.01959, -0.04729, -1.319), (-0.01959, -0.04729, -1.401), (-0.01959, -0.04729, -1.484), (-0.01959, -0.04729, -1.566), (-0.02844, -0.04256, -1.319), (-0.02844, -0.04256, -1.401), (-0.02844, -0.04256, -1.484), (-0.02844, -0.04256, -1.566), (-0.03619, -0.03619, -1.319), (-0.03619, -0.03619, -1.401), (-0.03619, -0.03619, -1.484), (-0.03619, -0.03619, -1.566), (-0.04256, -0.02844, -1.319), (-0.04256, -0.02844, -1.401), (-0.04256, -0.02844, -1.484), (-0.04256, -0.02844, -1.566), (-0.04729, -0.01959, -1.319), (-0.04729, -0.01959, -1.401), (-0.04729, -0.01959, -1.484), (-0.04729, -0.01959, -1.566), (-0.0502, -0.009986, -1.319), (-0.0502, -0.009986, -1.401), (-0.0502, -0.009986, -1.484), (-0.0502, -0.009986, -1.566), (-0.05119, 2.947e-07, -1.319), (-0.05119, 2.912e-07, -1.401), (-0.05119, 2.877e-07, -1.484), (-0.05119, 2.843e-07, -1.566), (-0.0502, 0.009986, -1.319), (-0.0502, 0.009986, -1.401), (-0.0502, 0.009986, -1.484), (-0.0502, 0.009986, -1.566), (-0.04729, 0.01959, -1.319), (-0.04729, 0.01959, -1.401), (-0.04729, 0.01959, -1.484), (-0.04729, 0.01959, -1.566), (-0.04256, 0.02844, -1.319), (-0.04256, 0.02844, -1.401), (-0.04256, 0.02844, -1.484), (-0.04256, 0.02844, -1.566), (-0.03619, 0.03619, -1.319), (-0.03619, 0.03619, -1.401), (-0.03619, 0.03619, -1.484), (-0.03619, 0.03619, -1.566), (-0.02844, 0.04256, -1.319), (-0.02844, 0.04256, -1.401), (-0.02844, 0.04256, -1.484), (-0.02844, 0.04256, -1.566), (-0.01959, 0.04729, -1.319), (-0.01959, 0.04729, -1.401), (-0.01959, 0.04729, -1.484), (-0.01959, 0.04729, -1.566), (-0.009986, 0.0502, -1.319), (-0.009986, 0.0502, -1.401), (-0.009986, 0.0502, -1.484), (-0.009986, 0.0502, -1.566), (8.094e-08, 0.05119, -1.566), (8.094e-08, 0.05119, -1.484), (8.094e-08, 0.05119, -1.401), (8.094e-08, 0.05119, -1.319), (-0.01332, 0.08405, -1.308), (-0.01332, 0.08405, -1.247), (-0.003334, 0.08504, -1.247), (-0.003334, 0.08504, -1.308), (-0.02946, 0.07984, -1.308), (-0.02946, 0.07984, -1.247), (-0.01986, 0.08275, -1.247), (-0.01986, 0.08275, -1.308), (-0.04447, 0.07256, -1.308), (-0.04447, 0.07256, -1.247), (-0.03562, 0.07729, -1.247), (-0.03562, 0.07729, -1.308), (-0.05777, 0.06249, -1.308), (-0.05777, 0.06249, -1.247), (-0.05002, 0.06885, -1.247), (-0.05002, 0.06885, -1.308), (-0.06885, 0.05002, -1.308), (-0.06885, 0.05002, -1.247), (-0.06249, 0.05777, -1.247), (-0.06249, 0.05777, -1.308), (-0.07729, 0.03562, -1.308), (-0.07729, 0.03562, -1.247), (-0.07256, 0.04447, -1.247), (-0.07256, 0.04447, -1.308), (-0.08275, 0.01986, -1.308), (-0.08275, 0.01986, -1.247), (-0.07984, 0.02946, -1.247), (-0.07984, 0.02946, -1.308), (-0.08504, 0.003334, -1.308), (-0.08504, 0.003334, -1.247), (-0.08405, 0.01332, -1.247), (-0.08405, 0.01332, -1.308), (-0.08405, -0.01332, -1.308), (-0.08405, -0.01332, -1.247), (-0.08504, -0.003333, -1.247), (-0.08504, -0.003333, -1.308), (-0.07984, -0.02946, -1.308), (-0.07984, -0.02946, -1.247), (-0.08275, -0.01986, -1.247), (-0.08275, -0.01986, -1.308), (-0.07256, -0.04447, -1.308), (-0.07256, -0.04447, -1.247), (-0.07729, -0.03562, -1.247), (-0.07729, -0.03562, -1.308), (-0.06249, -0.05777, -1.308), (-0.06249, -0.05777, -1.247), (-0.06885, -0.05002, -1.247), (-0.06885, -0.05002, -1.308), (-0.05002, -0.06885, -1.308), (-0.05002, -0.06885, -1.247), (-0.05777, -0.06249, -1.247), (-0.05777, -0.06249, -1.308), (-0.03562, -0.07729, -1.308), (-0.03562, -0.07729, -1.247), (-0.04447, -0.07256, -1.247), (-0.04447, -0.07256, -1.308), (-0.01986, -0.08275, -1.308), (-0.01986, -0.08275, -1.247), (-0.02946, -0.07984, -1.247), (-0.02946, -0.07984, -1.308), (-0.003334, -0.08504, -1.308), (-0.003334, -0.08504, -1.247), (-0.01332, -0.08405, -1.247), (-0.01332, -0.08405, -1.308), (0.01332, -0.08405, -1.308), (0.01332, -0.08405, -1.247), (0.003334, -0.08504, -1.247), (0.003334, -0.08504, -1.308), (0.02946, -0.07984, -1.308), (0.02946, -0.07984, -1.247), (0.01986, -0.08275, -1.247), (0.01986, -0.08275, -1.308), (0.04447, -0.07256, -1.308), (0.04447, -0.07256, -1.247), (0.03562, -0.07729, -1.247), (0.03562, -0.07729, -1.308), (0.05777, -0.06249, -1.308), (0.05777, -0.06249, -1.247), (0.05002, -0.06885, -1.247), (0.05002, -0.06885, -1.308), (0.06885, -0.05002, -1.308), (0.06885, -0.05002, -1.247), (0.06249, -0.05777, -1.247), (0.06249, -0.05777, -1.308), (0.07729, -0.03562, -1.308), (0.07729, -0.03562, -1.247), (0.07256, -0.04447, -1.247), (0.07256, -0.04447, -1.308), (0.08275, -0.01986, -1.308), (0.08275, -0.01986, -1.247), (0.07984, -0.02946, -1.247), (0.07984, -0.02946, -1.308), (0.08504, -0.003334, -1.308), (0.08504, -0.003334, -1.247), (0.08405, -0.01332, -1.247), (0.08405, -0.01332, -1.308), (0.08405, 0.01332, -1.308), (0.08405, 0.01332, -1.247), (0.08504, 0.003334, -1.247), (0.08504, 0.003334, -1.308), (0.07984, 0.02946, -1.308), (0.07984, 0.02946, -1.247), (0.08275, 0.01986, -1.247), (0.08275, 0.01986, -1.308), (0.07256, 0.04447, -1.308), (0.07256, 0.04447, -1.247), (0.07729, 0.03562, -1.247), (0.07729, 0.03562, -1.308), (0.06249, 0.05777, -1.308), (0.06249, 0.05777, -1.247), (0.06885, 0.05002, -1.247), (0.06885, 0.05002, -1.308), (0.05002, 0.06885, -1.308), (0.05002, 0.06885, -1.247), (0.05777, 0.06249, -1.247), (0.05777, 0.06249, -1.308), (0.03562, 0.07729, -1.308), (0.03562, 0.07729, -1.247), (0.04447, 0.07256, -1.247), (0.04447, 0.07256, -1.308), (0.01986, 0.08275, -1.308), (0.01986, 0.08275, -1.247), (0.02946, 0.07984, -1.247), (0.02946, 0.07984, -1.308), (0.003334, 0.08504, -1.308), (0.003334, 0.08504, -1.247), (0.01332, 0.08405, -1.247), (0.01332, 0.08405, -1.308), (0.003334, 0.08504, -1.638), (0.003334, 0.08504, -1.577), (0.01332, 0.08405, -1.577), (0.01332, 0.08405, -1.638), (0.003334, 0.08504, -1.556), (0.003334, 0.08504, -1.494), (0.01332, 0.08405, -1.494), (0.01332, 0.08405, -1.556), (0.003334, 0.08504, -1.473), (0.003334, 0.08504, -1.412), (0.01332, 0.08405, -1.412), (0.01332, 0.08405, -1.473), (0.003334, 0.08504, -1.391), (0.003334, 0.08504, -1.329), (0.01332, 0.08405, -1.329), (0.01332, 0.08405, -1.391), (0.01986, 0.08275, -1.638), (0.01986, 0.08275, -1.577), (0.02946, 0.07984, -1.577), (0.02946, 0.07984, -1.638), (0.01986, 0.08275, -1.556), (0.01986, 0.08275, -1.494), (0.02946, 0.07984, -1.494), (0.02946, 0.07984, -1.556), (0.01986, 0.08275, -1.473), (0.01986, 0.08275, -1.412), (0.02946, 0.07984, -1.412), (0.02946, 0.07984, -1.473), (0.01986, 0.08275, -1.391), (0.01986, 0.08275, -1.329), (0.02946, 0.07984, -1.329), (0.02946, 0.07984, -1.391), (0.03562, 0.07729, -1.638), (0.03562, 0.07729, -1.577), (0.04447, 0.07256, -1.577), (0.04447, 0.07256, -1.638), (0.03562, 0.07729, -1.556), (0.03562, 0.07729, -1.494), (0.04447, 0.07256, -1.494), (0.04447, 0.07256, -1.556), (0.03562, 0.07729, -1.473), (0.03562, 0.07729, -1.412), (0.04447, 0.07256, -1.412), (0.04447, 0.07256, -1.473), (0.03562, 0.07729, -1.391), (0.03562, 0.07729, -1.329), (0.04447, 0.07256, -1.329), (0.04447, 0.07256, -1.391), (0.05002, 0.06885, -1.638), (0.05002, 0.06885, -1.577), (0.05777, 0.06249, -1.577), (0.05777, 0.06249, -1.638), (0.05002, 0.06885, -1.556), (0.05002, 0.06885, -1.494), (0.05777, 0.06249, -1.494), (0.05777, 0.06249, -1.556), (0.05002, 0.06885, -1.473), (0.05002, 0.06885, -1.412), (0.05777, 0.06249, -1.412), (0.05777, 0.06249, -1.473), (0.05002, 0.06885, -1.391), (0.05002, 0.06885, -1.329), (0.05777, 0.06249, -1.329), (0.05777, 0.06249, -1.391), (0.06249, 0.05777, -1.638), (0.06249, 0.05777, -1.577), (0.06885, 0.05002, -1.577), (0.06885, 0.05002, -1.638), (0.06249, 0.05777, -1.556), (0.06249, 0.05777, -1.494), (0.06885, 0.05002, -1.494), (0.06885, 0.05002, -1.556), (0.06249, 0.05777, -1.473), (0.06249, 0.05777, -1.412), (0.06885, 0.05002, -1.412), (0.06885, 0.05002, -1.473), (0.06249, 0.05777, -1.391), (0.06249, 0.05777, -1.329), (0.06885, 0.05002, -1.329), (0.06885, 0.05002, -1.391), (0.07256, 0.04447, -1.638), (0.07256, 0.04447, -1.577), (0.07729, 0.03562, -1.577), (0.07729, 0.03562, -1.638), (0.07256, 0.04447, -1.556), (0.07256, 0.04447, -1.494), (0.07729, 0.03562, -1.494), (0.07729, 0.03562, -1.556), (0.07256, 0.04447, -1.473), (0.07256, 0.04447, -1.412), (0.07729, 0.03562, -1.412), (0.07729, 0.03562, -1.473), (0.07256, 0.04447, -1.391), (0.07256, 0.04447, -1.329), (0.07729, 0.03562, -1.329), (0.07729, 0.03562, -1.391), (0.07984, 0.02946, -1.638), (0.07984, 0.02946, -1.577), (0.08275, 0.01986, -1.577), (0.08275, 0.01986, -1.638), (0.07984, 0.02946, -1.556), (0.07984, 0.02946, -1.494), (0.08275, 0.01986, -1.494), (0.08275, 0.01986, -1.556), (0.07984, 0.02946, -1.473), (0.07984, 0.02946, -1.412), (0.08275, 0.01986, -1.412), (0.08275, 0.01986, -1.473), (0.07984, 0.02946, -1.391), (0.07984, 0.02946, -1.329), (0.08275, 0.01986, -1.329), (0.08275, 0.01986, -1.391), (0.08405, 0.01332, -1.638), (0.08405, 0.01332, -1.577), (0.08504, 0.003334, -1.577), (0.08504, 0.003334, -1.638), (0.08405, 0.01332, -1.556), (0.08405, 0.01332, -1.494), (0.08504, 0.003334, -1.494), (0.08504, 0.003334, -1.556), (0.08405, 0.01332, -1.473), (0.08405, 0.01332, -1.412), (0.08504, 0.003334, -1.412), (0.08504, 0.003334, -1.473), (0.08405, 0.01332, -1.391), (0.08405, 0.01332, -1.329), (0.08504, 0.003334, -1.329), (0.08504, 0.003334, -1.391), (0.08504, -0.003334, -1.638), (0.08504, -0.003334, -1.577), (0.08405, -0.01332, -1.577), (0.08405, -0.01332, -1.638), (0.08504, -0.003334, -1.556), (0.08504, -0.003334, -1.494), (0.08405, -0.01332, -1.494), (0.08405, -0.01332, -1.556), (0.08504, -0.003334, -1.473), (0.08504, -0.003334, -1.412), (0.08405, -0.01332, -1.412), (0.08405, -0.01332, -1.473), (0.08504, -0.003334, -1.391), (0.08504, -0.003334, -1.329), (0.08405, -0.01332, -1.329), (0.08405, -0.01332, -1.391), (0.08275, -0.01986, -1.638), (0.08275, -0.01986, -1.577), (0.07984, -0.02946, -1.577), (0.07984, -0.02946, -1.638), (0.08275, -0.01986, -1.556), (0.08275, -0.01986, -1.494), (0.07984, -0.02946, -1.494), (0.07984, -0.02946, -1.556), (0.08275, -0.01986, -1.473), (0.08275, -0.01986, -1.412), (0.07984, -0.02946, -1.412), (0.07984, -0.02946, -1.473), (0.08275, -0.01986, -1.391), (0.08275, -0.01986, -1.329), (0.07984, -0.02946, -1.329), (0.07984, -0.02946, -1.391), (0.07729, -0.03562, -1.638), (0.07729, -0.03562, -1.577), (0.07256, -0.04447, -1.577), (0.07256, -0.04447, -1.638), (0.07729, -0.03562, -1.556), (0.07729, -0.03562, -1.494), (0.07256, -0.04447, -1.494), (0.07256, -0.04447, -1.556), (0.07729, -0.03562, -1.473), (0.07729, -0.03562, -1.412), (0.07256, -0.04447, -1.412), (0.07256, -0.04447, -1.473), (0.07729, -0.03562, -1.391), (0.07729, -0.03562, -1.329), (0.07256, -0.04447, -1.329), (0.07256, -0.04447, -1.391), (0.06885, -0.05002, -1.638), (0.06885, -0.05002, -1.577), (0.06249, -0.05777, -1.577), (0.06249, -0.05777, -1.638), (0.06885, -0.05002, -1.556), (0.06885, -0.05002, -1.494), (0.06249, -0.05777, -1.494), (0.06249, -0.05777, -1.556), (0.06885, -0.05002, -1.473), (0.06885, -0.05002, -1.412), (0.06249, -0.05777, -1.412), (0.06249, -0.05777, -1.473), (0.06885, -0.05002, -1.391), (0.06885, -0.05002, -1.329), (0.06249, -0.05777, -1.329), (0.06249, -0.05777, -1.391), (0.05777, -0.06249, -1.638), (0.05777, -0.06249, -1.577), (0.05002, -0.06885, -1.577), (0.05002, -0.06885, -1.638), (0.05777, -0.06249, -1.556), (0.05777, -0.06249, -1.494), (0.05002, -0.06885, -1.494), (0.05002, -0.06885, -1.556), (0.05777, -0.06249, -1.473), (0.05777, -0.06249, -1.412), (0.05002, -0.06885, -1.412), (0.05002, -0.06885, -1.473), (0.05777, -0.06249, -1.391), (0.05777, -0.06249, -1.329), (0.05002, -0.06885, -1.329), (0.05002, -0.06885, -1.391), (0.04447, -0.07256, -1.638), (0.04447, -0.07256, -1.577), (0.03562, -0.07729, -1.577), (0.03562, -0.07729, -1.638), (0.04447, -0.07256, -1.556), (0.04447, -0.07256, -1.494), (0.03562, -0.07729, -1.494), (0.03562, -0.07729, -1.556), (0.04447, -0.07256, -1.473), (0.04447, -0.07256, -1.412), (0.03562, -0.07729, -1.412), (0.03562, -0.07729, -1.473), (0.04447, -0.07256, -1.391), (0.04447, -0.07256, -1.329), (0.03562, -0.07729, -1.329), (0.03562, -0.07729, -1.391), (0.02946, -0.07984, -1.638), (0.02946, -0.07984, -1.577), (0.01986, -0.08275, -1.577), (0.01986, -0.08275, -1.638), (0.02946, -0.07984, -1.556), (0.02946, -0.07984, -1.494), (0.01986, -0.08275, -1.494), (0.01986, -0.08275, -1.556), (0.02946, -0.07984, -1.473), (0.02946, -0.07984, -1.412), (0.01986, -0.08275, -1.412), (0.01986, -0.08275, -1.473), (0.02946, -0.07984, -1.391), (0.02946, -0.07984, -1.329), (0.01986, -0.08275, -1.329), (0.01986, -0.08275, -1.391), (0.01332, -0.08405, -1.638), (0.01332, -0.08405, -1.577), (0.003334, -0.08504, -1.577), (0.003334, -0.08504, -1.638), (0.01332, -0.08405, -1.556), (0.01332, -0.08405, -1.494), (0.003334, -0.08504, -1.494), (0.003334, -0.08504, -1.556), (0.01332, -0.08405, -1.473), (0.01332, -0.08405, -1.412), (0.003334, -0.08504, -1.412), (0.003334, -0.08504, -1.473), (0.01332, -0.08405, -1.391), (0.01332, -0.08405, -1.329), (0.003334, -0.08504, -1.329), (0.003334, -0.08504, -1.391), (-0.003334, -0.08504, -1.638), (-0.003334, -0.08504, -1.577), (-0.01332, -0.08405, -1.577), (-0.01332, -0.08405, -1.638), (-0.003334, -0.08504, -1.556), (-0.003334, -0.08504, -1.494), (-0.01332, -0.08405, -1.494), (-0.01332, -0.08405, -1.556), (-0.003334, -0.08504, -1.473), (-0.003334, -0.08504, -1.412), (-0.01332, -0.08405, -1.412), (-0.01332, -0.08405, -1.473), (-0.003334, -0.08504, -1.391), (-0.003334, -0.08504, -1.329), (-0.01332, -0.08405, -1.329), (-0.01332, -0.08405, -1.391), (-0.01986, -0.08275, -1.638), (-0.01986, -0.08275, -1.577), (-0.02946, -0.07984, -1.577), (-0.02946, -0.07984, -1.638), (-0.01986, -0.08275, -1.556), (-0.01986, -0.08275, -1.494), (-0.02946, -0.07984, -1.494), (-0.02946, -0.07984, -1.556), (-0.01986, -0.08275, -1.473), (-0.01986, -0.08275, -1.412), (-0.02946, -0.07984, -1.412), (-0.02946, -0.07984, -1.473), (-0.01986, -0.08275, -1.391), (-0.01986, -0.08275, -1.329), (-0.02946, -0.07984, -1.329), (-0.02946, -0.07984, -1.391), (-0.03562, -0.07729, -1.638), (-0.03562, -0.07729, -1.577), (-0.04447, -0.07256, -1.577), (-0.04447, -0.07256, -1.638), (-0.03562, -0.07729, -1.556), (-0.03562, -0.07729, -1.494), (-0.04447, -0.07256, -1.494), (-0.04447, -0.07256, -1.556), (-0.03562, -0.07729, -1.473), (-0.03562, -0.07729, -1.412), (-0.04447, -0.07256, -1.412), (-0.04447, -0.07256, -1.473), (-0.03562, -0.07729, -1.391), (-0.03562, -0.07729, -1.329), (-0.04447, -0.07256, -1.329), (-0.04447, -0.07256, -1.391), (-0.05002, -0.06885, -1.638), (-0.05002, -0.06885, -1.577), (-0.05777, -0.06249, -1.577), (-0.05777, -0.06249, -1.638), (-0.05002, -0.06885, -1.556), (-0.05002, -0.06885, -1.494), (-0.05777, -0.06249, -1.494), (-0.05777, -0.06249, -1.556), (-0.05002, -0.06885, -1.473), (-0.05002, -0.06885, -1.412), (-0.05777, -0.06249, -1.412), (-0.05777, -0.06249, -1.473), (-0.05002, -0.06885, -1.391), (-0.05002, -0.06885, -1.329), (-0.05777, -0.06249, -1.329), (-0.05777, -0.06249, -1.391), (-0.06249, -0.05777, -1.638), (-0.06249, -0.05777, -1.577), (-0.06885, -0.05002, -1.577), (-0.06885, -0.05002, -1.638), (-0.06249, -0.05777, -1.556), (-0.06249, -0.05777, -1.494), (-0.06885, -0.05002, -1.494), (-0.06885, -0.05002, -1.556), (-0.06249, -0.05777, -1.473), (-0.06249, -0.05777, -1.412), (-0.06885, -0.05002, -1.412), (-0.06885, -0.05002, -1.473), (-0.06249, -0.05777, -1.391), (-0.06249, -0.05777, -1.329), (-0.06885, -0.05002, -1.329), (-0.06885, -0.05002, -1.391), (-0.07256, -0.04447, -1.638), (-0.07256, -0.04447, -1.577), (-0.07729, -0.03562, -1.577), (-0.07729, -0.03562, -1.638), (-0.07256, -0.04447, -1.556), (-0.07256, -0.04447, -1.494), (-0.07729, -0.03562, -1.494), (-0.07729, -0.03562, -1.556), (-0.07256, -0.04447, -1.473), (-0.07256, -0.04447, -1.412), (-0.07729, -0.03562, -1.412), (-0.07729, -0.03562, -1.473), (-0.07256, -0.04447, -1.391), (-0.07256, -0.04447, -1.329), (-0.07729, -0.03562, -1.329), (-0.07729, -0.03562, -1.391), (-0.07984, -0.02946, -1.638), (-0.07984, -0.02946, -1.577), (-0.08275, -0.01986, -1.577), (-0.08275, -0.01986, -1.638), (-0.07984, -0.02946, -1.556), (-0.07984, -0.02946, -1.494), (-0.08275, -0.01986, -1.494), (-0.08275, -0.01986, -1.556), (-0.07984, -0.02946, -1.473), (-0.07984, -0.02946, -1.412), (-0.08275, -0.01986, -1.412), (-0.08275, -0.01986, -1.473), (-0.07984, -0.02946, -1.391), (-0.07984, -0.02946, -1.329), (-0.08275, -0.01986, -1.329), (-0.08275, -0.01986, -1.391), (-0.08405, -0.01332, -1.638), (-0.08405, -0.01332, -1.577), (-0.08504, -0.003333, -1.577), (-0.08504, -0.003333, -1.638), (-0.08405, -0.01332, -1.556), (-0.08405, -0.01332, -1.494), (-0.08504, -0.003333, -1.494), (-0.08504, -0.003333, -1.556), (-0.08405, -0.01332, -1.473), (-0.08405, -0.01332, -1.412), (-0.08504, -0.003333, -1.412), (-0.08504, -0.003333, -1.473), (-0.08405, -0.01332, -1.391), (-0.08405, -0.01332, -1.329), (-0.08504, -0.003333, -1.329), (-0.08504, -0.003333, -1.391), (-0.08504, 0.003334, -1.638), (-0.08504, 0.003334, -1.577), (-0.08405, 0.01332, -1.577), (-0.08405, 0.01332, -1.638), (-0.08504, 0.003334, -1.556), (-0.08504, 0.003334, -1.494), (-0.08405, 0.01332, -1.494), (-0.08405, 0.01332, -1.556), (-0.08504, 0.003334, -1.473), (-0.08504, 0.003334, -1.412), (-0.08405, 0.01332, -1.412), (-0.08405, 0.01332, -1.473), (-0.08504, 0.003334, -1.391), (-0.08504, 0.003334, -1.329), (-0.08405, 0.01332, -1.329), (-0.08405, 0.01332, -1.391), (-0.08275, 0.01986, -1.638), (-0.08275, 0.01986, -1.577), (-0.07984, 0.02946, -1.577), (-0.07984, 0.02946, -1.638), (-0.08275, 0.01986, -1.556), (-0.08275, 0.01986, -1.494), (-0.07984, 0.02946, -1.494), (-0.07984, 0.02946, -1.556), (-0.08275, 0.01986, -1.473), (-0.08275, 0.01986, -1.412), (-0.07984, 0.02946, -1.412), (-0.07984, 0.02946, -1.473), (-0.08275, 0.01986, -1.391), (-0.08275, 0.01986, -1.329), (-0.07984, 0.02946, -1.329), (-0.07984, 0.02946, -1.391), (-0.07729, 0.03562, -1.638), (-0.07729, 0.03562, -1.577), (-0.07256, 0.04447, -1.577), (-0.07256, 0.04447, -1.638), (-0.07729, 0.03562, -1.556), (-0.07729, 0.03562, -1.494), (-0.07256, 0.04447, -1.494), (-0.07256, 0.04447, -1.556), (-0.07729, 0.03562, -1.473), (-0.07729, 0.03562, -1.412), (-0.07256, 0.04447, -1.412), (-0.07256, 0.04447, -1.473), (-0.07729, 0.03562, -1.391), (-0.07729, 0.03562, -1.329), (-0.07256, 0.04447, -1.329), (-0.07256, 0.04447, -1.391), (-0.06885, 0.05002, -1.638), (-0.06885, 0.05002, -1.577), (-0.06249, 0.05777, -1.577), (-0.06249, 0.05777, -1.638), (-0.06885, 0.05002, -1.556), (-0.06885, 0.05002, -1.494), (-0.06249, 0.05777, -1.494), (-0.06249, 0.05777, -1.556), (-0.06885, 0.05002, -1.473), (-0.06885, 0.05002, -1.412), (-0.06249, 0.05777, -1.412), (-0.06249, 0.05777, -1.473), (-0.06885, 0.05002, -1.391), (-0.06885, 0.05002, -1.329), (-0.06249, 0.05777, -1.329), (-0.06249, 0.05777, -1.391), (-0.05777, 0.06249, -1.638), (-0.05777, 0.06249, -1.577), (-0.05002, 0.06885, -1.577), (-0.05002, 0.06885, -1.638), (-0.05777, 0.06249, -1.556), (-0.05777, 0.06249, -1.494), (-0.05002, 0.06885, -1.494), (-0.05002, 0.06885, -1.556), (-0.05777, 0.06249, -1.473), (-0.05777, 0.06249, -1.412), (-0.05002, 0.06885, -1.412), (-0.05002, 0.06885, -1.473), (-0.05777, 0.06249, -1.391), (-0.05777, 0.06249, -1.329), (-0.05002, 0.06885, -1.329), (-0.05002, 0.06885, -1.391), (-0.04447, 0.07256, -1.638), (-0.04447, 0.07256, -1.577), (-0.03562, 0.07729, -1.577), (-0.03562, 0.07729, -1.638), (-0.04447, 0.07256, -1.556), (-0.04447, 0.07256, -1.494), (-0.03562, 0.07729, -1.494), (-0.03562, 0.07729, -1.556), (-0.04447, 0.07256, -1.473), (-0.04447, 0.07256, -1.412), (-0.03562, 0.07729, -1.412), (-0.03562, 0.07729, -1.473), (-0.04447, 0.07256, -1.391), (-0.04447, 0.07256, -1.329), (-0.03562, 0.07729, -1.329), (-0.03562, 0.07729, -1.391), (-0.02946, 0.07984, -1.638), (-0.02946, 0.07984, -1.577), (-0.01986, 0.08275, -1.577), (-0.01986, 0.08275, -1.638), (-0.02946, 0.07984, -1.556), (-0.02946, 0.07984, -1.494), (-0.01986, 0.08275, -1.494), (-0.01986, 0.08275, -1.556), (-0.02946, 0.07984, -1.473), (-0.02946, 0.07984, -1.412), (-0.01986, 0.08275, -1.412), (-0.01986, 0.08275, -1.473), (-0.02946, 0.07984, -1.391), (-0.02946, 0.07984, -1.329), (-0.01986, 0.08275, -1.329), (-0.01986, 0.08275, -1.391), (-0.01332, 0.08405, -1.638), (-0.01332, 0.08405, -1.577), (-0.003334, 0.08504, -1.577), (-0.003334, 0.08504, -1.638), (-0.01332, 0.08405, -1.556), (-0.01332, 0.08405, -1.494), (-0.003334, 0.08504, -1.494), (-0.003334, 0.08504, -1.556), (-0.01332, 0.08405, -1.473), (-0.01332, 0.08405, -1.412), (-0.003334, 0.08504, -1.412), (-0.003334, 0.08504, -1.473), (-0.01332, 0.08405, -1.391), (-0.01332, 0.08405, -1.329), (-0.003334, 0.08504, -1.329), (-0.003334, 0.08504, -1.391), (1.183e-07, 0.04277, -1.699), (0.008345, 0.04195, -1.699), (0.01637, 0.03952, -1.699), (0.02376, 0.03556, -1.699), (0.03024, 0.03025, -1.699), (0.03556, 0.02376, -1.699), (0.03952, 0.01637, -1.699), (0.04195, 0.008345, -1.699), (0.04277, 2.854e-07, -1.699), (0.04195, -0.008344, -1.699), (0.03952, -0.01637, -1.699), (0.03556, -0.02376, -1.699), (0.03024, -0.03024, -1.699), (0.02376, -0.03556, -1.699), (0.01637, -0.03952, -1.699), (0.008345, -0.04195, -1.699), (1.043e-07, -0.04277, -1.699), (-0.008344, -0.04195, -1.699), (-0.01637, -0.03952, -1.699), (-0.02376, -0.03556, -1.699), (-0.03024, -0.03024, -1.699), (-0.03556, -0.02376, -1.699), (-0.03952, -0.01637, -1.699), (-0.04195, -0.008344, -1.699), (-0.04277, 3.234e-07, -1.699), (-0.04195, 0.008345, -1.699), (-0.03952, 0.01637, -1.699), (-0.03556, 0.02376, -1.699), (-0.03024, 0.03025, -1.699), (-0.02376, 0.03556, -1.699), (-0.01637, 0.03952, -1.699), (-0.008344, 0.04195, -1.699)], [], [(96, 1, 3, 97), (97, 3, 5, 98), (98, 5, 7, 99), (99, 7, 9, 100), (100, 9, 11, 101), (101, 11, 13, 102), (102, 13, 15, 103), (103, 15, 17, 104), (104, 17, 19, 105), (105, 19, 21, 106), (106, 21, 23, 107), (107, 23, 25, 108), (108, 25, 27, 109), (109, 27, 29, 110), (110, 29, 31, 111), (111, 31, 33, 112), (112, 33, 35, 113), (113, 35, 37, 114), (114, 37, 39, 115), (115, 39, 41, 116), (116, 41, 43, 117), (117, 43, 45, 118), (118, 45, 47, 119), (119, 47, 49, 120), (120, 49, 51, 121), (121, 51, 53, 122), (122, 53, 55, 123), (123, 55, 57, 124), (124, 57, 59, 125), (125, 59, 61, 126), (3, 1, 63, 61, 59, 57, 55, 53, 51, 49, 47, 45, 43, 41, 39, 37, 35, 33, 31, 29, 27, 25, 23, 21, 19, 17, 15, 13, 11, 9, 7, 5), (126, 61, 63, 127), (127, 63, 1, 96), (12, 14, 71, 70), (80, 81, 977, 976), (30, 32, 80, 79), (48, 50, 89, 88), (4, 6, 67, 66), (22, 24, 76, 75), (40, 42, 85, 84), (58, 60, 94, 93), (14, 16, 72, 71), (32, 34, 81, 80), (50, 52, 90, 89), (6, 8, 68, 67), (24, 26, 77, 76), (42, 44, 86, 85), (60, 62, 95, 94), (16, 18, 73, 72), (34, 36, 82, 81), (52, 54, 91, 90), (8, 10, 69, 68), (26, 28, 78, 77), (44, 46, 87, 86), (0, 2, 65, 64), (62, 0, 64, 95), (18, 20, 74, 73), (36, 38, 83, 82), (54, 56, 92, 91), (10, 12, 70, 69), (28, 30, 79, 78), (46, 48, 88, 87), (2, 4, 66, 65), (20, 22, 75, 74), (38, 40, 84, 83), (56, 58, 93, 92), (158, 127, 96, 159), (157, 126, 127, 158), (156, 125, 126, 157), (155, 124, 125, 156), (154, 123, 124, 155), (153, 122, 123, 154), (152, 121, 122, 153), (151, 120, 121, 152), (150, 119, 120, 151), (149, 118, 119, 150), (148, 117, 118, 149), (147, 116, 117, 148), (146, 115, 116, 147), (145, 114, 115, 146), (144, 113, 114, 145), (143, 112, 113, 144), (142, 111, 112, 143), (141, 110, 111, 142), (140, 109, 110, 141), (139, 108, 109, 140), (138, 107, 108, 139), (137, 106, 107, 138), (136, 105, 106, 137), (135, 104, 105, 136), (134, 103, 104, 135), (133, 102, 103, 134), (132, 101, 102, 133), (131, 100, 101, 132), (130, 99, 100, 131), (129, 98, 99, 130), (128, 97, 98, 129), (159, 96, 97, 128), (191, 159, 128, 160), (160, 128, 129, 161), (161, 129, 130, 162), (162, 130, 131, 163), (163, 131, 132, 164), (164, 132, 133, 165), (165, 133, 134, 166), (166, 134, 135, 167), (167, 135, 136, 168), (168, 136, 137, 169), (169, 137, 138, 170), (170, 138, 139, 171), (171, 139, 140, 172), (172, 140, 141, 173), (173, 141, 142, 174), (174, 142, 143, 175), (175, 143, 144, 176), (176, 144, 145, 177), (177, 145, 146, 178), (178, 146, 147, 179), (179, 147, 148, 180), (180, 148, 149, 181), (181, 149, 150, 182), (182, 150, 151, 183), (183, 151, 152, 184), (184, 152, 153, 185), (185, 153, 154, 186), (186, 154, 155, 187), (187, 155, 156, 188), (188, 156, 157, 189), (189, 157, 158, 190), (190, 158, 159, 191), (320, 321, 322, 323), (190, 321, 320, 312), (191, 322, 321, 190), (319, 323, 322, 191), (312, 320, 323, 319), (324, 325, 326, 327), (189, 325, 324, 308), (190, 326, 325, 189), (312, 327, 326, 190), (308, 324, 327, 312), (328, 329, 330, 331), (188, 329, 328, 304), (189, 330, 329, 188), (308, 331, 330, 189), (304, 328, 331, 308), (332, 333, 334, 335), (187, 333, 332, 300), (188, 334, 333, 187), (304, 335, 334, 188), (300, 332, 335, 304), (336, 337, 338, 339), (186, 337, 336, 296), (187, 338, 337, 186), (300, 339, 338, 187), (296, 336, 339, 300), (340, 341, 342, 343), (185, 341, 340, 292), (186, 342, 341, 185), (296, 343, 342, 186), (292, 340, 343, 296), (344, 345, 346, 347), (184, 345, 344, 288), (185, 346, 345, 184), (292, 347, 346, 185), (288, 344, 347, 292), (348, 349, 350, 351), (183, 349, 348, 284), (184, 350, 349, 183), (288, 351, 350, 184), (284, 348, 351, 288), (352, 353, 354, 355), (182, 353, 352, 280), (183, 354, 353, 182), (284, 355, 354, 183), (280, 352, 355, 284), (356, 357, 358, 359), (181, 357, 356, 276), (182, 358, 357, 181), (280, 359, 358, 182), (276, 356, 359, 280), (360, 361, 362, 363), (180, 361, 360, 272), (181, 362, 361, 180), (276, 363, 362, 181), (272, 360, 363, 276), (364, 365, 366, 367), (179, 365, 364, 268), (180, 366, 365, 179), (272, 367, 366, 180), (268, 364, 367, 272), (368, 369, 370, 371), (178, 369, 368, 264), (179, 370, 369, 178), (268, 371, 370, 179), (264, 368, 371, 268), (372, 373, 374, 375), (177, 373, 372, 260), (178, 374, 373, 177), (264, 375, 374, 178), (260, 372, 375, 264), (376, 377, 378, 379), (176, 377, 376, 256), (177, 378, 377, 176), (260, 379, 378, 177), (256, 376, 379, 260), (380, 381, 382, 383), (175, 381, 380, 252), (176, 382, 381, 175), (256, 383, 382, 176), (252, 380, 383, 256), (384, 385, 386, 387), (174, 385, 384, 248), (175, 386, 385, 174), (252, 387, 386, 175), (248, 384, 387, 252), (388, 389, 390, 391), (173, 389, 388, 244), (174, 390, 389, 173), (248, 391, 390, 174), (244, 388, 391, 248), (392, 393, 394, 395), (172, 393, 392, 240), (173, 394, 393, 172), (244, 395, 394, 173), (240, 392, 395, 244), (396, 397, 398, 399), (171, 397, 396, 236), (172, 398, 397, 171), (240, 399, 398, 172), (236, 396, 399, 240), (400, 401, 402, 403), (170, 401, 400, 232), (171, 402, 401, 170), (236, 403, 402, 171), (232, 400, 403, 236), (404, 405, 406, 407), (169, 405, 404, 228), (170, 406, 405, 169), (232, 407, 406, 170), (228, 404, 407, 232), (408, 409, 410, 411), (168, 409, 408, 224), (169, 410, 409, 168), (228, 411, 410, 169), (224, 408, 411, 228), (412, 413, 414, 415), (167, 413, 412, 220), (168, 414, 413, 167), (224, 415, 414, 168), (220, 412, 415, 224), (416, 417, 418, 419), (166, 417, 416, 216), (167, 418, 417, 166), (220, 419, 418, 167), (216, 416, 419, 220), (420, 421, 422, 423), (165, 421, 420, 212), (166, 422, 421, 165), (216, 423, 422, 166), (212, 420, 423, 216), (424, 425, 426, 427), (164, 425, 424, 208), (165, 426, 425, 164), (212, 427, 426, 165), (208, 424, 427, 212), (428, 429, 430, 431), (163, 429, 428, 204), (164, 430, 429, 163), (208, 431, 430, 164), (204, 428, 431, 208), (432, 433, 434, 435), (162, 433, 432, 200), (163, 434, 433, 162), (204, 435, 434, 163), (200, 432, 435, 204), (436, 437, 438, 439), (161, 437, 436, 196), (162, 438, 437, 161), (200, 439, 438, 162), (196, 436, 439, 200), (440, 441, 442, 443), (160, 441, 440, 192), (161, 442, 441, 160), (196, 443, 442, 161), (192, 440, 443, 196), (444, 445, 446, 447), (191, 445, 444, 319), (160, 446, 445, 191), (192, 447, 446, 160), (319, 444, 447, 192), (448, 449, 450, 451), (316, 449, 448, 0), (195, 450, 449, 316), (2, 451, 450, 195), (0, 448, 451, 2), (452, 453, 454, 455), (317, 453, 452, 316), (194, 454, 453, 317), (195, 455, 454, 194), (316, 452, 455, 195), (456, 457, 458, 459), (318, 457, 456, 317), (193, 458, 457, 318), (194, 459, 458, 193), (317, 456, 459, 194), (460, 461, 462, 463), (319, 461, 460, 318), (192, 462, 461, 319), (193, 463, 462, 192), (318, 460, 463, 193), (464, 465, 466, 467), (195, 465, 464, 2), (199, 466, 465, 195), (4, 467, 466, 199), (2, 464, 467, 4), (468, 469, 470, 471), (194, 469, 468, 195), (198, 470, 469, 194), (199, 471, 470, 198), (195, 468, 471, 199), (472, 473, 474, 475), (193, 473, 472, 194), (197, 474, 473, 193), (198, 475, 474, 197), (194, 472, 475, 198), (476, 477, 478, 479), (192, 477, 476, 193), (196, 478, 477, 192), (197, 479, 478, 196), (193, 476, 479, 197), (480, 481, 482, 483), (199, 481, 480, 4), (203, 482, 481, 199), (6, 483, 482, 203), (4, 480, 483, 6), (484, 485, 486, 487), (198, 485, 484, 199), (202, 486, 485, 198), (203, 487, 486, 202), (199, 484, 487, 203), (488, 489, 490, 491), (197, 489, 488, 198), (201, 490, 489, 197), (202, 491, 490, 201), (198, 488, 491, 202), (492, 493, 494, 495), (196, 493, 492, 197), (200, 494, 493, 196), (201, 495, 494, 200), (197, 492, 495, 201), (496, 497, 498, 499), (203, 497, 496, 6), (207, 498, 497, 203), (8, 499, 498, 207), (6, 496, 499, 8), (500, 501, 502, 503), (202, 501, 500, 203), (206, 502, 501, 202), (207, 503, 502, 206), (203, 500, 503, 207), (504, 505, 506, 507), (201, 505, 504, 202), (205, 506, 505, 201), (206, 507, 506, 205), (202, 504, 507, 206), (508, 509, 510, 511), (200, 509, 508, 201), (204, 510, 509, 200), (205, 511, 510, 204), (201, 508, 511, 205), (512, 513, 514, 515), (207, 513, 512, 8), (211, 514, 513, 207), (10, 515, 514, 211), (8, 512, 515, 10), (516, 517, 518, 519), (206, 517, 516, 207), (210, 518, 517, 206), (211, 519, 518, 210), (207, 516, 519, 211), (520, 521, 522, 523), (205, 521, 520, 206), (209, 522, 521, 205), (210, 523, 522, 209), (206, 520, 523, 210), (524, 525, 526, 527), (204, 525, 524, 205), (208, 526, 525, 204), (209, 527, 526, 208), (205, 524, 527, 209), (528, 529, 530, 531), (211, 529, 528, 10), (215, 530, 529, 211), (12, 531, 530, 215), (10, 528, 531, 12), (532, 533, 534, 535), (210, 533, 532, 211), (214, 534, 533, 210), (215, 535, 534, 214), (211, 532, 535, 215), (536, 537, 538, 539), (209, 537, 536, 210), (213, 538, 537, 209), (214, 539, 538, 213), (210, 536, 539, 214), (540, 541, 542, 543), (208, 541, 540, 209), (212, 542, 541, 208), (213, 543, 542, 212), (209, 540, 543, 213), (544, 545, 546, 547), (215, 545, 544, 12), (219, 546, 545, 215), (14, 547, 546, 219), (12, 544, 547, 14), (548, 549, 550, 551), (214, 549, 548, 215), (218, 550, 549, 214), (219, 551, 550, 218), (215, 548, 551, 219), (552, 553, 554, 555), (213, 553, 552, 214), (217, 554, 553, 213), (218, 555, 554, 217), (214, 552, 555, 218), (556, 557, 558, 559), (212, 557, 556, 213), (216, 558, 557, 212), (217, 559, 558, 216), (213, 556, 559, 217), (560, 561, 562, 563), (219, 561, 560, 14), (223, 562, 561, 219), (16, 563, 562, 223), (14, 560, 563, 16), (564, 565, 566, 567), (218, 565, 564, 219), (222, 566, 565, 218), (223, 567, 566, 222), (219, 564, 567, 223), (568, 569, 570, 571), (217, 569, 568, 218), (221, 570, 569, 217), (222, 571, 570, 221), (218, 568, 571, 222), (572, 573, 574, 575), (216, 573, 572, 217), (220, 574, 573, 216), (221, 575, 574, 220), (217, 572, 575, 221), (576, 577, 578, 579), (223, 577, 576, 16), (227, 578, 577, 223), (18, 579, 578, 227), (16, 576, 579, 18), (580, 581, 582, 583), (222, 581, 580, 223), (226, 582, 581, 222), (227, 583, 582, 226), (223, 580, 583, 227), (584, 585, 586, 587), (221, 585, 584, 222), (225, 586, 585, 221), (226, 587, 586, 225), (222, 584, 587, 226), (588, 589, 590, 591), (220, 589, 588, 221), (224, 590, 589, 220), (225, 591, 590, 224), (221, 588, 591, 225), (592, 593, 594, 595), (227, 593, 592, 18), (231, 594, 593, 227), (20, 595, 594, 231), (18, 592, 595, 20), (596, 597, 598, 599), (226, 597, 596, 227), (230, 598, 597, 226), (231, 599, 598, 230), (227, 596, 599, 231), (600, 601, 602, 603), (225, 601, 600, 226), (229, 602, 601, 225), (230, 603, 602, 229), (226, 600, 603, 230), (604, 605, 606, 607), (224, 605, 604, 225), (228, 606, 605, 224), (229, 607, 606, 228), (225, 604, 607, 229), (608, 609, 610, 611), (231, 609, 608, 20), (235, 610, 609, 231), (22, 611, 610, 235), (20, 608, 611, 22), (612, 613, 614, 615), (230, 613, 612, 231), (234, 614, 613, 230), (235, 615, 614, 234), (231, 612, 615, 235), (616, 617, 618, 619), (229, 617, 616, 230), (233, 618, 617, 229), (234, 619, 618, 233), (230, 616, 619, 234), (620, 621, 622, 623), (228, 621, 620, 229), (232, 622, 621, 228), (233, 623, 622, 232), (229, 620, 623, 233), (624, 625, 626, 627), (235, 625, 624, 22), (239, 626, 625, 235), (24, 627, 626, 239), (22, 624, 627, 24), (628, 629, 630, 631), (234, 629, 628, 235), (238, 630, 629, 234), (239, 631, 630, 238), (235, 628, 631, 239), (632, 633, 634, 635), (233, 633, 632, 234), (237, 634, 633, 233), (238, 635, 634, 237), (234, 632, 635, 238), (636, 637, 638, 639), (232, 637, 636, 233), (236, 638, 637, 232), (237, 639, 638, 236), (233, 636, 639, 237), (640, 641, 642, 643), (239, 641, 640, 24), (243, 642, 641, 239), (26, 643, 642, 243), (24, 640, 643, 26), (644, 645, 646, 647), (238, 645, 644, 239), (242, 646, 645, 238), (243, 647, 646, 242), (239, 644, 647, 243), (648, 649, 650, 651), (237, 649, 648, 238), (241, 650, 649, 237), (242, 651, 650, 241), (238, 648, 651, 242), (652, 653, 654, 655), (236, 653, 652, 237), (240, 654, 653, 236), (241, 655, 654, 240), (237, 652, 655, 241), (656, 657, 658, 659), (243, 657, 656, 26), (247, 658, 657, 243), (28, 659, 658, 247), (26, 656, 659, 28), (660, 661, 662, 663), (242, 661, 660, 243), (246, 662, 661, 242), (247, 663, 662, 246), (243, 660, 663, 247), (664, 665, 666, 667), (241, 665, 664, 242), (245, 666, 665, 241), (246, 667, 666, 245), (242, 664, 667, 246), (668, 669, 670, 671), (240, 669, 668, 241), (244, 670, 669, 240), (245, 671, 670, 244), (241, 668, 671, 245), (672, 673, 674, 675), (247, 673, 672, 28), (251, 674, 673, 247), (30, 675, 674, 251), (28, 672, 675, 30), (676, 677, 678, 679), (246, 677, 676, 247), (250, 678, 677, 246), (251, 679, 678, 250), (247, 676, 679, 251), (680, 681, 682, 683), (245, 681, 680, 246), (249, 682, 681, 245), (250, 683, 682, 249), (246, 680, 683, 250), (684, 685, 686, 687), (244, 685, 684, 245), (248, 686, 685, 244), (249, 687, 686, 248), (245, 684, 687, 249), (688, 689, 690, 691), (251, 689, 688, 30), (255, 690, 689, 251), (32, 691, 690, 255), (30, 688, 691, 32), (692, 693, 694, 695), (250, 693, 692, 251), (254, 694, 693, 250), (255, 695, 694, 254), (251, 692, 695, 255), (696, 697, 698, 699), (249, 697, 696, 250), (253, 698, 697, 249), (254, 699, 698, 253), (250, 696, 699, 254), (700, 701, 702, 703), (248, 701, 700, 249), (252, 702, 701, 248), (253, 703, 702, 252), (249, 700, 703, 253), (704, 705, 706, 707), (255, 705, 704, 32), (259, 706, 705, 255), (34, 707, 706, 259), (32, 704, 707, 34), (708, 709, 710, 711), (254, 709, 708, 255), (258, 710, 709, 254), (259, 711, 710, 258), (255, 708, 711, 259), (712, 713, 714, 715), (253, 713, 712, 254), (257, 714, 713, 253), (258, 715, 714, 257), (254, 712, 715, 258), (716, 717, 718, 719), (252, 717, 716, 253), (256, 718, 717, 252), (257, 719, 718, 256), (253, 716, 719, 257), (720, 721, 722, 723), (259, 721, 720, 34), (263, 722, 721, 259), (36, 723, 722, 263), (34, 720, 723, 36), (724, 725, 726, 727), (258, 725, 724, 259), (262, 726, 725, 258), (263, 727, 726, 262), (259, 724, 727, 263), (728, 729, 730, 731), (257, 729, 728, 258), (261, 730, 729, 257), (262, 731, 730, 261), (258, 728, 731, 262), (732, 733, 734, 735), (256, 733, 732, 257), (260, 734, 733, 256), (261, 735, 734, 260), (257, 732, 735, 261), (736, 737, 738, 739), (263, 737, 736, 36), (267, 738, 737, 263), (38, 739, 738, 267), (36, 736, 739, 38), (740, 741, 742, 743), (262, 741, 740, 263), (266, 742, 741, 262), (267, 743, 742, 266), (263, 740, 743, 267), (744, 745, 746, 747), (261, 745, 744, 262), (265, 746, 745, 261), (266, 747, 746, 265), (262, 744, 747, 266), (748, 749, 750, 751), (260, 749, 748, 261), (264, 750, 749, 260), (265, 751, 750, 264), (261, 748, 751, 265), (752, 753, 754, 755), (267, 753, 752, 38), (271, 754, 753, 267), (40, 755, 754, 271), (38, 752, 755, 40), (756, 757, 758, 759), (266, 757, 756, 267), (270, 758, 757, 266), (271, 759, 758, 270), (267, 756, 759, 271), (760, 761, 762, 763), (265, 761, 760, 266), (269, 762, 761, 265), (270, 763, 762, 269), (266, 760, 763, 270), (764, 765, 766, 767), (264, 765, 764, 265), (268, 766, 765, 264), (269, 767, 766, 268), (265, 764, 767, 269), (768, 769, 770, 771), (271, 769, 768, 40), (275, 770, 769, 271), (42, 771, 770, 275), (40, 768, 771, 42), (772, 773, 774, 775), (270, 773, 772, 271), (274, 774, 773, 270), (275, 775, 774, 274), (271, 772, 775, 275), (776, 777, 778, 779), (269, 777, 776, 270), (273, 778, 777, 269), (274, 779, 778, 273), (270, 776, 779, 274), (780, 781, 782, 783), (268, 781, 780, 269), (272, 782, 781, 268), (273, 783, 782, 272), (269, 780, 783, 273), (784, 785, 786, 787), (275, 785, 784, 42), (279, 786, 785, 275), (44, 787, 786, 279), (42, 784, 787, 44), (788, 789, 790, 791), (274, 789, 788, 275), (278, 790, 789, 274), (279, 791, 790, 278), (275, 788, 791, 279), (792, 793, 794, 795), (273, 793, 792, 274), (277, 794, 793, 273), (278, 795, 794, 277), (274, 792, 795, 278), (796, 797, 798, 799), (272, 797, 796, 273), (276, 798, 797, 272), (277, 799, 798, 276), (273, 796, 799, 277), (800, 801, 802, 803), (279, 801, 800, 44), (283, 802, 801, 279), (46, 803, 802, 283), (44, 800, 803, 46), (804, 805, 806, 807), (278, 805, 804, 279), (282, 806, 805, 278), (283, 807, 806, 282), (279, 804, 807, 283), (808, 809, 810, 811), (277, 809, 808, 278), (281, 810, 809, 277), (282, 811, 810, 281), (278, 808, 811, 282), (812, 813, 814, 815), (276, 813, 812, 277), (280, 814, 813, 276), (281, 815, 814, 280), (277, 812, 815, 281), (816, 817, 818, 819), (283, 817, 816, 46), (287, 818, 817, 283), (48, 819, 818, 287), (46, 816, 819, 48), (820, 821, 822, 823), (282, 821, 820, 283), (286, 822, 821, 282), (287, 823, 822, 286), (283, 820, 823, 287), (824, 825, 826, 827), (281, 825, 824, 282), (285, 826, 825, 281), (286, 827, 826, 285), (282, 824, 827, 286), (828, 829, 830, 831), (280, 829, 828, 281), (284, 830, 829, 280), (285, 831, 830, 284), (281, 828, 831, 285), (832, 833, 834, 835), (287, 833, 832, 48), (291, 834, 833, 287), (50, 835, 834, 291), (48, 832, 835, 50), (836, 837, 838, 839), (286, 837, 836, 287), (290, 838, 837, 286), (291, 839, 838, 290), (287, 836, 839, 291), (840, 841, 842, 843), (285, 841, 840, 286), (289, 842, 841, 285), (290, 843, 842, 289), (286, 840, 843, 290), (844, 845, 846, 847), (284, 845, 844, 285), (288, 846, 845, 284), (289, 847, 846, 288), (285, 844, 847, 289), (848, 849, 850, 851), (291, 849, 848, 50), (295, 850, 849, 291), (52, 851, 850, 295), (50, 848, 851, 52), (852, 853, 854, 855), (290, 853, 852, 291), (294, 854, 853, 290), (295, 855, 854, 294), (291, 852, 855, 295), (856, 857, 858, 859), (289, 857, 856, 290), (293, 858, 857, 289), (294, 859, 858, 293), (290, 856, 859, 294), (860, 861, 862, 863), (288, 861, 860, 289), (292, 862, 861, 288), (293, 863, 862, 292), (289, 860, 863, 293), (864, 865, 866, 867), (295, 865, 864, 52), (299, 866, 865, 295), (54, 867, 866, 299), (52, 864, 867, 54), (868, 869, 870, 871), (294, 869, 868, 295), (298, 870, 869, 294), (299, 871, 870, 298), (295, 868, 871, 299), (872, 873, 874, 875), (293, 873, 872, 294), (297, 874, 873, 293), (298, 875, 874, 297), (294, 872, 875, 298), (876, 877, 878, 879), (292, 877, 876, 293), (296, 878, 877, 292), (297, 879, 878, 296), (293, 876, 879, 297), (880, 881, 882, 883), (299, 881, 880, 54), (303, 882, 881, 299), (56, 883, 882, 303), (54, 880, 883, 56), (884, 885, 886, 887), (298, 885, 884, 299), (302, 886, 885, 298), (303, 887, 886, 302), (299, 884, 887, 303), (888, 889, 890, 891), (297, 889, 888, 298), (301, 890, 889, 297), (302, 891, 890, 301), (298, 888, 891, 302), (892, 893, 894, 895), (296, 893, 892, 297), (300, 894, 893, 296), (301, 895, 894, 300), (297, 892, 895, 301), (896, 897, 898, 899), (303, 897, 896, 56), (307, 898, 897, 303), (58, 899, 898, 307), (56, 896, 899, 58), (900, 901, 902, 903), (302, 901, 900, 303), (306, 902, 901, 302), (307, 903, 902, 306), (303, 900, 903, 307), (904, 905, 906, 907), (301, 905, 904, 302), (305, 906, 905, 301), (306, 907, 906, 305), (302, 904, 907, 306), (908, 909, 910, 911), (300, 909, 908, 301), (304, 910, 909, 300), (305, 911, 910, 304), (301, 908, 911, 305), (912, 913, 914, 915), (307, 913, 912, 58), (311, 914, 913, 307), (60, 915, 914, 311), (58, 912, 915, 60), (916, 917, 918, 919), (306, 917, 916, 307), (310, 918, 917, 306), (311, 919, 918, 310), (307, 916, 919, 311), (920, 921, 922, 923), (305, 921, 920, 306), (309, 922, 921, 305), (310, 923, 922, 309), (306, 920, 923, 310), (924, 925, 926, 927), (304, 925, 924, 305), (308, 926, 925, 304), (309, 927, 926, 308), (305, 924, 927, 309), (928, 929, 930, 931), (311, 929, 928, 60), (315, 930, 929, 311), (62, 931, 930, 315), (60, 928, 931, 62), (932, 933, 934, 935), (310, 933, 932, 311), (314, 934, 933, 310), (315, 935, 934, 314), (311, 932, 935, 315), (936, 937, 938, 939), (309, 937, 936, 310), (313, 938, 937, 309), (314, 939, 938, 313), (310, 936, 939, 314), (940, 941, 942, 943), (308, 941, 940, 309), (312, 942, 941, 308), (313, 943, 942, 312), (309, 940, 943, 313), (944, 945, 946, 947), (315, 945, 944, 62), (316, 946, 945, 315), (0, 947, 946, 316), (62, 944, 947, 0), (948, 949, 950, 951), (314, 949, 948, 315), (317, 950, 949, 314), (316, 951, 950, 317), (315, 948, 951, 316), (952, 953, 954, 955), (313, 953, 952, 314), (318, 954, 953, 313), (317, 955, 954, 318), (314, 952, 955, 317), (956, 957, 958, 959), (312, 957, 956, 313), (319, 958, 957, 312), (318, 959, 958, 319), (313, 956, 959, 318), (960, 961, 962, 963, 964, 965, 966, 967, 968, 969, 970, 971, 972, 973, 974, 975, 976, 977, 978, 979, 980, 981, 982, 983, 984, 985, 986, 987, 988, 989, 990, 991), (67, 68, 964, 963), (94, 95, 991, 990), (81, 82, 978, 977), (68, 69, 965, 964), (95, 64, 960, 991), (82, 83, 979, 978), (69, 70, 966, 965), (83, 84, 980, 979), (70, 71, 967, 966), (84, 85, 981, 980), (71, 72, 968, 967), (85, 86, 982, 981), (72, 73, 969, 968), (86, 87, 983, 982), (73, 74, 970, 969), (87, 88, 984, 983), (74, 75, 971, 970), (88, 89, 985, 984), (75, 76, 972, 971), (89, 90, 986, 985), (76, 77, 973, 972), (90, 91, 987, 986), (77, 78, 974, 973), (64, 65, 961, 960), (91, 92, 988, 987), (78, 79, 975, 974), (65, 66, 962, 961), (92, 93, 989, 988), (79, 80, 976, 975), (66, 67, 963, 962), (93, 94, 990, 989)])
me_cylinder_001.materials.append(mat_material_013)
me_cylinder_001.use_remesh_preserve_volume = False
me_cylinder_001.use_remesh_preserve_attributes = False
me_cylinder_001.use_mirror_vertex_groups = False
me_cylinder_001.update()

# ---- curves / text
cu_nurbscircle = bpy.data.curves.new('NurbsCircle', 'CURVE')
cu_nurbscircle.dimensions = '3D'
_sp = cu_nurbscircle.splines.new('NURBS'); _sp.points.add(7)
_sp.points.foreach_set('co', [0.0, -1.0, 0.0, 1.0, -1.0, -1.0, 0.0, 0.3536, -1.0, 0.0, 0.0, 1.0, -1.0, 1.0, 0.0, 0.3536, 0.0, 1.0, 0.0, 1.0, 1.0, 1.0, 0.0, 0.3536, 1.0, 0.0, 0.0, 1.0, 1.0, -1.0, 0.0, 0.3536])
_sp.order_v = 0
_sp.use_cyclic_u = True
cu_nurbscircle.use_path = True
cu_nurbscircle.use_path_clamp = True
cu_nurbscircle.bevel_resolution = 0
cu_nurbscircle.fill_mode = 'HALF'
cu_nurbscircle_001 = bpy.data.curves.new('NurbsCircle.001', 'CURVE')
cu_nurbscircle_001.dimensions = '3D'
_sp = cu_nurbscircle_001.splines.new('NURBS'); _sp.points.add(7)
_sp.points.foreach_set('co', [0.0, -1.0, 0.0, 1.0, -1.0, -1.0, 0.0, 0.3536, -1.0, 0.0, 0.0, 1.0, -1.0, 1.0, 0.0, 0.3536, 0.0, 1.0, 0.0, 1.0, 1.0, 1.0, 0.0, 0.3536, 1.0, 0.0, 0.0, 1.0, 1.0, -1.0, 0.0, 0.3536])
_sp.order_v = 0
_sp.use_cyclic_u = True
cu_nurbscircle_001.use_path = True
cu_nurbscircle_001.use_path_clamp = True
cu_nurbscircle_001.bevel_resolution = 0
cu_nurbscircle_001.fill_mode = 'HALF'
cu_nurbspath_009 = bpy.data.curves.new('NurbsPath.009', 'CURVE')
cu_nurbspath_009.dimensions = '3D'
_sp = cu_nurbspath_009.splines.new('NURBS'); _sp.points.add(2)
_sp.points.foreach_set('co', [-0.06872, -0.1303, 1.554e-08, 1.0, 0.6524, -0.2235, 0.4558, 1.0, 0.3437, 0.3601, 0.4508, 1.0])
_sp.order_u = 3
_sp.order_v = 0
_sp.use_endpoint_u = True
cu_nurbspath_009.materials.append(mat_material_013)
cu_nurbspath_009.use_path = True
cu_nurbspath_009.use_path_clamp = True
cu_nurbspath_009.bevel_mode = 'OBJECT'
cu_nurbspath_009.bevel_resolution = 0
cu_nurbspath_009.fill_mode = 'HALF'
cu_nurbspath_004 = bpy.data.curves.new('NurbsPath.004', 'CURVE')
cu_nurbspath_004.dimensions = '3D'
_sp = cu_nurbspath_004.splines.new('NURBS'); _sp.points.add(2)
_sp.points.foreach_set('co', [-0.06872, -0.1303, 1.554e-08, 1.0, 0.6524, -0.2235, 0.4558, 1.0, 0.6, 0.3601, 0.4508, 1.0])
_sp.order_u = 3
_sp.order_v = 0
_sp.use_endpoint_u = True
cu_nurbspath_004.materials.append(mat_material_013)
cu_nurbspath_004.use_path = True
cu_nurbspath_004.use_path_clamp = True
cu_nurbspath_004.bevel_mode = 'OBJECT'
cu_nurbspath_004.bevel_resolution = 0
cu_nurbspath_004.fill_mode = 'HALF'
cu_nurbspath_003 = bpy.data.curves.new('NurbsPath.003', 'CURVE')
cu_nurbspath_003.dimensions = '3D'
_sp = cu_nurbspath_003.splines.new('NURBS'); _sp.points.add(2)
_sp.points.foreach_set('co', [-0.06872, -0.1303, 1.554e-08, 1.0, 0.6524, -0.2235, 0.4558, 1.0, 0.776, 0.3601, 0.4508, 1.0])
_sp.order_u = 3
_sp.order_v = 0
_sp.use_endpoint_u = True
cu_nurbspath_003.materials.append(mat_material_013)
cu_nurbspath_003.use_path = True
cu_nurbspath_003.use_path_clamp = True
cu_nurbspath_003.bevel_mode = 'OBJECT'
cu_nurbspath_003.bevel_resolution = 0
cu_nurbspath_003.fill_mode = 'HALF'
cu_nurbspath_002 = bpy.data.curves.new('NurbsPath.002', 'CURVE')
cu_nurbspath_002.dimensions = '3D'
_sp = cu_nurbspath_002.splines.new('NURBS'); _sp.points.add(2)
_sp.points.foreach_set('co', [-0.06872, -0.1303, -0.03561, 1.0, 0.6524, -0.2235, 0.4558, 1.0, 0.7991, 0.3601, 0.4508, 1.0])
_sp.order_u = 3
_sp.order_v = 0
_sp.use_endpoint_u = True
cu_nurbspath_002.materials.append(mat_material_013)
cu_nurbspath_002.use_path = True
cu_nurbspath_002.use_path_clamp = True
cu_nurbspath_002.bevel_mode = 'OBJECT'
cu_nurbspath_002.bevel_resolution = 0
cu_nurbspath_002.fill_mode = 'HALF'
cu_nurbspath_000 = bpy.data.curves.new('NurbsPath.000', 'CURVE')
cu_nurbspath_000.dimensions = '3D'
_sp = cu_nurbspath_000.splines.new('NURBS'); _sp.points.add(2)
_sp.points.foreach_set('co', [-0.06872, -0.1303, -0.07377, 1.0, 0.6524, -0.2235, 0.4558, 1.0, 0.8448, 0.3601, 0.4508, 1.0])
_sp.order_u = 3
_sp.order_v = 0
_sp.use_endpoint_u = True
cu_nurbspath_000.materials.append(mat_material_013)
cu_nurbspath_000.use_path = True
cu_nurbspath_000.use_path_clamp = True
cu_nurbspath_000.bevel_mode = 'OBJECT'
cu_nurbspath_000.bevel_resolution = 0
cu_nurbspath_000.fill_mode = 'HALF'

# ---- objects
ob_point_003 = bpy.data.objects.new('Point.003', light_point_003)
ob_point_002 = bpy.data.objects.new('Point.002', light_point_002)
ob_point_001 = bpy.data.objects.new('Point.001', light_point_001)
ob_point = bpy.data.objects.new('Point', light_point)
ob_sun = bpy.data.objects.new('Sun', light_sun)
ob_camera = bpy.data.objects.new('Camera', cam_camera)
ob_nurbscircle = bpy.data.objects.new('NurbsCircle', cu_nurbscircle)
ob_point_004 = bpy.data.objects.new('Point.004', light_point_007)
ob_cube = bpy.data.objects.new('Cube', me_cube_017)
ob_cube_001 = bpy.data.objects.new('Cube.001', me_cube_016)
ob_cube_002 = bpy.data.objects.new('Cube.002', me_cube_015)
ob_cube_003 = bpy.data.objects.new('Cube.003', me_cube_014)
ob_cube_004 = bpy.data.objects.new('Cube.004', me_cube_012)
ob_cube_005 = bpy.data.objects.new('Cube.005', me_cube_011)
ob_cube_006 = bpy.data.objects.new('Cube.006', me_cube_010)
ob_cube_007 = bpy.data.objects.new('Cube.007', me_cube_007)
ob_cube_008 = bpy.data.objects.new('Cube.008', me_cube_004)
ob_cylinder = bpy.data.objects.new('Cylinder', me_cylinder_001)
ob_nurbscircle_001 = bpy.data.objects.new('NurbsCircle.001', cu_nurbscircle_001)
ob_nurbspath = bpy.data.objects.new('NurbsPath', cu_nurbspath_009)
ob_nurbspath_001 = bpy.data.objects.new('NurbsPath.001', cu_nurbspath_004)
ob_nurbspath_002 = bpy.data.objects.new('NurbsPath.002', cu_nurbspath_003)
ob_nurbspath_003 = bpy.data.objects.new('NurbsPath.003', cu_nurbspath_002)
ob_nurbspath_004 = bpy.data.objects.new('NurbsPath.004', cu_nurbspath_000)

# ---- transforms, parenting, visibility, modifiers, constraints
ob_point_003.location = (-4.468, 1.805, -1.099)
ob_point_003.lineart.crease_threshold = 0.0
ob_point_002.location = (-7.364, 5.434, 0.4377)
ob_point_002.lineart.crease_threshold = 0.0
ob_point_001.location = (-3.168, 4.673, 6.086)
ob_point_001.lineart.crease_threshold = 0.0
ob_point.location = (2.899, 4.917, -2.693)
ob_point.lineart.crease_threshold = 0.0
ob_sun.location = (15.0, 13.0, 18.0)
ob_sun.rotation_euler = (0.0, 0.9599, 0.1745)
ob_sun.lineart.crease_threshold = 0.0
ob_camera.location = (12.58, 21.9, 17.68)
ob_camera.rotation_euler = (0.9599, 0.0, 2.618)
ob_camera.lock_rotations_4d = False
ob_camera.empty_display_type = 'ARROWS'
ob_camera.color = (0.0, 0.0, 0.0, 0.0)
ob_camera.display_type = 'WIRE'
ob_camera.lineart.crease_threshold = 0.0
ob_nurbscircle.location = (-1.814, -0.5861, -0.2727)
ob_nurbscircle.scale = (0.01889, 0.01889, 0.01889)
ob_nurbscircle.lineart.crease_threshold = 0.0
ob_point_004.location = (1.08, 0.6657, -0.8229)
ob_point_004.scale = (0.675, 0.675, 0.675)
ob_point_004.lineart.crease_threshold = 0.0
ob_cube.location = (-0.4415, -1.779, -0.3292)
ob_cube.scale = (0.347, 0.347, 0.347)
ob_cube.lineart.crease_threshold = 0.0
_m = ob_cube.modifiers.new('Bevel', 'BEVEL')
_m.angle_limit = 2.48
_m.spread = 0.0
_m = ob_cube.modifiers.new('Subsurf', 'SUBSURF')
_m.uv_smooth = 'PRESERVE_CORNERS'
_m.quality = 2
_m.levels = 2
_m.show_only_control_edges = False
ob_cube_001.location = (-1.084, -0.9001, -0.7413)
ob_cube_001.rotation_euler = (0.0, -0.402, 0.0)
ob_cube_001.scale = (0.675, 0.675, 0.675)
ob_cube_001.lineart.crease_threshold = 0.0
_m = ob_cube_001.modifiers.new('Bevel', 'BEVEL')
_m.angle_limit = 2.119
_m.spread = 0.0
_m = ob_cube_001.modifiers.new('Subsurf', 'SUBSURF')
_m.uv_smooth = 'PRESERVE_CORNERS'
_m.quality = 2
_m.levels = 2
_m.show_only_control_edges = False
_m = ob_cube_001.modifiers.new('Mirror', 'MIRROR')
_m.mirror_object = ob_cube
ob_cube_002.location = (-0.4415, -0.9799, -0.2175)
ob_cube_002.scale = (0.675, 0.675, 0.675)
ob_cube_002.lineart.crease_threshold = 0.0
_m = ob_cube_002.modifiers.new('Subsurf', 'SUBSURF')
_m.uv_smooth = 'PRESERVE_CORNERS'
_m.quality = 2
_m.levels = 2
_m.show_only_control_edges = False
_m = ob_cube_002.modifiers.new('Wireframe', 'WIREFRAME')
_m.thickness = 0.0288
_m.use_replace = False
_m = ob_cube_002.modifiers.new('Bevel', 'BEVEL')
_m.width = 0.017
_m.width_pct = 0.017
_m.limit_method = 'NONE'
_m.spread = 0.0
ob_cube_003.location = (-0.02327, 0.6522, -0.7231)
ob_cube_003.rotation_euler = (0.02918, -0.001942, 0.04994)
ob_cube_003.scale = (0.675, 0.675, 0.675)
ob_cube_003.lineart.crease_threshold = 0.0
_m = ob_cube_003.modifiers.new('Bevel', 'BEVEL')
_m.width = 0.01
_m.width_pct = 0.01
_m.limit_method = 'NONE'
_m.spread = 0.0
_m = ob_cube_003.modifiers.new('Array', 'ARRAY')
_m.count = 5
_m.use_constant_offset = True
_m.constant_offset_displace = (0.0, -0.27, 0.0)
_m.use_relative_offset = False
_m = ob_cube_003.modifiers.new('Mirror', 'MIRROR')
_m.mirror_object = ob_cube
ob_cube_004.location = (-0.4415, 0.5211, -0.8608)
ob_cube_004.scale = (0.675, 0.675, 0.675)
ob_cube_004.lineart.crease_threshold = 0.0
_m = ob_cube_004.modifiers.new('Array', 'ARRAY')
_m.count = 5
_m.use_constant_offset = True
_m.constant_offset_displace = (0.0, -0.27, 0.0)
_m.use_relative_offset = False
_m = ob_cube_004.modifiers.new('Subsurf', 'SUBSURF')
_m.uv_smooth = 'PRESERVE_CORNERS'
_m.quality = 2
_m.levels = 2
_m.show_only_control_edges = False
ob_cube_005.location = (-0.4415, -0.8601, -0.2175)
ob_cube_005.scale = (0.675, 0.675, 0.675)
ob_cube_005.lineart.crease_threshold = 0.0
_m = ob_cube_005.modifiers.new('Subsurf', 'SUBSURF')
_m.uv_smooth = 'PRESERVE_CORNERS'
_m.quality = 2
_m.levels = 2
_m.show_only_control_edges = False
_m = ob_cube_005.modifiers.new('Bevel', 'BEVEL')
_m.width = 0.017
_m.width_pct = 0.017
_m.limit_method = 'NONE'
_m.spread = 0.0
ob_cube_006.location = (-0.4415, -1.107, -0.3329)
ob_cube_006.scale = (0.675, 0.675, 0.675)
ob_cube_006.lineart.crease_threshold = 0.0
_m = ob_cube_006.modifiers.new('Array', 'ARRAY')
_m.count = 7
_m.use_constant_offset = True
_m.constant_offset_displace = (0.0, -0.27, 0.0)
_m.use_relative_offset = False
_m = ob_cube_006.modifiers.new('Subsurf', 'SUBSURF')
_m.uv_smooth = 'PRESERVE_CORNERS'
_m.quality = 2
_m.levels = 2
_m.show_only_control_edges = False
ob_cube_007.location = (-1.061, -1.358, -0.8283)
ob_cube_007.rotation_euler = (0.0, -0.4583, 0.0)
ob_cube_007.scale = (0.675, 0.675, 0.675)
ob_cube_007.lineart.crease_threshold = 0.0
_m = ob_cube_007.modifiers.new('Subsurf', 'SUBSURF')
_m.uv_smooth = 'PRESERVE_CORNERS'
_m.quality = 2
_m.levels = 3
_m.show_only_control_edges = False
_m = ob_cube_007.modifiers.new('Mirror', 'MIRROR')
_m.mirror_object = ob_cube
ob_cube_008.location = (-0.4415, -1.928, -0.7341)
ob_cube_008.scale = (0.6567, 0.675, 0.675)
ob_cube_008.lineart.crease_threshold = 0.0
_m = ob_cube_008.modifiers.new('Subsurf', 'SUBSURF')
_m.uv_smooth = 'PRESERVE_CORNERS'
_m.quality = 2
_m.levels = 3
_m.show_only_control_edges = False
ob_cylinder.location = (-1.064, -0.2551, -0.8453)
ob_cylinder.rotation_euler = (1.571, -0.0, 0.0)
ob_cylinder.scale = (0.675, 0.675, 0.675)
ob_cylinder.lineart.crease_threshold = 0.0
_m = ob_cylinder.modifiers.new('Subsurf', 'SUBSURF')
_m.uv_smooth = 'PRESERVE_CORNERS'
_m.quality = 1
_m.render_levels = 1
_m.show_only_control_edges = False
_m = ob_cylinder.modifiers.new('Mirror', 'MIRROR')
_m.mirror_object = ob_cube
ob_nurbscircle_001.location = (-1.859, -0.5146, -0.3292)
ob_nurbscircle_001.scale = (0.01889, 0.01889, 0.01889)
ob_nurbscircle_001.lineart.crease_threshold = 0.0
ob_nurbspath.location = (-0.8638, -1.387, -0.7847)
ob_nurbspath.rotation_euler = (0.0, -0.0, -1.571)
ob_nurbspath.scale = (0.675, 0.675, 0.675)
ob_nurbspath.lineart.crease_threshold = 0.0
_m = ob_nurbspath.modifiers.new('Mirror', 'MIRROR')
_m.mirror_object = ob_cube
ob_nurbspath_001.location = (-0.913, -1.404, -0.7847)
ob_nurbspath_001.rotation_euler = (0.0, -0.0, -1.571)
ob_nurbspath_001.scale = (0.675, 0.675, 0.675)
ob_nurbspath_001.lineart.crease_threshold = 0.0
_m = ob_nurbspath_001.modifiers.new('Mirror', 'MIRROR')
_m.mirror_object = ob_cube
ob_nurbspath_002.location = (-0.9592, -1.433, -0.7847)
ob_nurbspath_002.rotation_euler = (0.0, -0.0, -1.571)
ob_nurbspath_002.scale = (0.675, 0.675, 0.675)
ob_nurbspath_002.lineart.crease_threshold = 0.0
_m = ob_nurbspath_002.modifiers.new('Mirror', 'MIRROR')
_m.mirror_object = ob_cube
ob_nurbspath_003.location = (-0.9997, -1.471, -0.7847)
ob_nurbspath_003.rotation_euler = (0.0, -0.0, -1.571)
ob_nurbspath_003.scale = (0.675, 0.675, 0.675)
ob_nurbspath_003.lineart.crease_threshold = 0.0
_m = ob_nurbspath_003.modifiers.new('Mirror', 'MIRROR')
_m.mirror_object = ob_cube
ob_nurbspath_004.location = (-1.052, -1.488, -0.7847)
ob_nurbspath_004.rotation_euler = (0.0, -0.0, -1.571)
ob_nurbspath_004.scale = (0.675, 0.675, 0.675)
ob_nurbspath_004.lineart.crease_threshold = 0.0
_m = ob_nurbspath_004.modifiers.new('Mirror', 'MIRROR')
_m.mirror_object = ob_cube
cu_nurbspath_009.bevel_object = ob_nurbscircle_001
cu_nurbspath_004.bevel_object = ob_nurbscircle_001
cu_nurbspath_003.bevel_object = ob_nurbscircle_001
cu_nurbspath_002.bevel_object = ob_nurbscircle_001
cu_nurbspath_000.bevel_object = ob_nurbscircle_001

# ---- collection membership
col_collection_1.objects.link(ob_point_003)
col_collection_1.objects.link(ob_point_002)
col_collection_1.objects.link(ob_point_001)
col_collection_1.objects.link(ob_point)
col_collection_1.objects.link(ob_sun)
col_collection_1.objects.link(ob_camera)
col_collection_1.objects.link(ob_nurbscircle)
col_collection_1.objects.link(ob_point_004)
col_collection_1.objects.link(ob_cube)
col_collection_1.objects.link(ob_cube_001)
col_collection_1.objects.link(ob_cube_002)
col_collection_1.objects.link(ob_cube_003)
col_collection_1.objects.link(ob_cube_004)
col_collection_1.objects.link(ob_cube_005)
col_collection_1.objects.link(ob_cube_006)
col_collection_1.objects.link(ob_cube_007)
col_collection_1.objects.link(ob_cube_008)
col_collection_1.objects.link(ob_cylinder)
col_collection_1.objects.link(ob_nurbscircle_001)
col_collection_1.objects.link(ob_nurbspath)
col_collection_1.objects.link(ob_nurbspath_001)
col_collection_1.objects.link(ob_nurbspath_002)
col_collection_1.objects.link(ob_nurbspath_003)
col_collection_1.objects.link(ob_nurbspath_004)

# ---- scene / render settings (as saved in the file)
scene.camera = ob_camera
scene.frame_start = 1; scene.frame_end = 250; scene.frame_set(3)
scene.render.engine = 'BLENDER_EEVEE_NEXT'
scene.render.image_settings.compression = 90
scene.render.resolution_x = 560
scene.render.resolution_y = 560
scene.render.dither_intensity = 0.0
scene.render.film_transparent = True
scene.cycles.use_denoising = False
scene.cycles.samples = 10
scene.cycles.sampling_pattern = 'TABULATED_SOBOL'
scene.cycles.light_sampling_threshold = 0.0
scene.cycles.use_adaptive_sampling = False
scene.cycles.use_light_tree = False
scene.cycles.blur_glossy = 0.0
scene.cycles.volume_bounces = 1
scene.cycles.pixel_filter_type = 'GAUSSIAN'
scene.cycles.sample_clamp_indirect = 0.0
scene.view_settings.view_transform = 'Standard'
bpy.context.view_layer.update()
